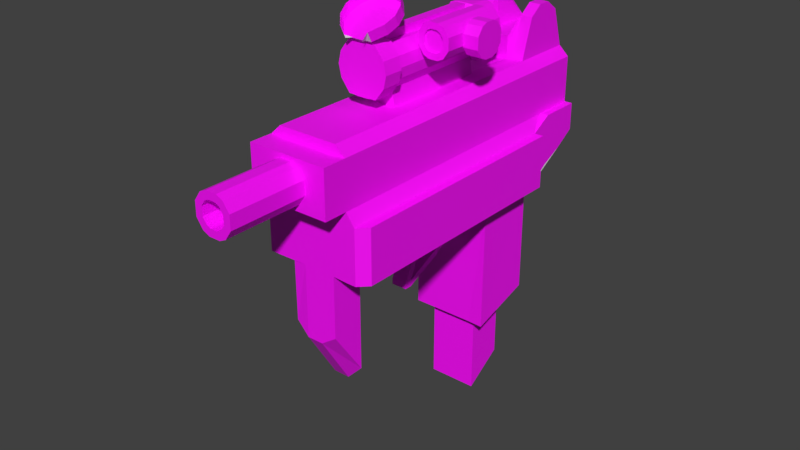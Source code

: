 # Source: UZI_medium.blend  (saved by Blender 2.80.75; exported with 4.5.12 LTS)
import bpy
from mathutils import Matrix  # noqa: F401  (used for matrix-valued properties, if any)

bpy.ops.wm.read_factory_settings(use_empty=True)
scene = bpy.context.scene
scene.name = 'Scene'

# ---- collections
col_collection_1 = bpy.data.collections.new('Collection 1'); scene.collection.children.link(col_collection_1)

# ---- images (referenced by path relative to the original .blend; pixels are not part of the script)
import os
ASSET_DIR = os.environ.get("B2B_ASSET_DIR", "")  # directory of the original .blend (textures are referenced by path, not embedded)
HERE = os.path.dirname(os.path.abspath(__file__))  # packed textures are extracted next to this script under _unpacked/

def load_image(name, relpath, width, height, colorspace="sRGB"):
    """Load a texture the original file referenced (path relative to the .blend, or extracted next to this script)."""
    p = next((c for c in (os.path.join(HERE, relpath), os.path.join(ASSET_DIR, relpath)) if relpath and os.path.exists(c)), "")
    if p:
        img = bpy.data.images.load(p, check_existing=True)
        img.name = name
    else:  # same state as the original file: an image datablock whose file is absent (Cycles renders it pink)
        img = bpy.data.images.new(name, width, height)
        img.source = "FILE"
        img.filepath = "//" + (relpath or name)
    img.colorspace_settings.name = colorspace
    return img
img_revolver_1_textures_png = load_image('Revolver 1 Textures.png', 'Revolver 1 Textures.png', 1024, 1024, 'sRGB')

# ---- materials (node trees are filled in below, after node groups)
mat_material = bpy.data.materials.new('Material')
mat_material.alpha_threshold = 0.0
mat_material.use_transparent_shadow = False
mat_material.roughness = 0.5
mat_material.line_color = (0.0, 0.0, 0.0, 1.0)
mat_uzi_textures = bpy.data.materials.new('UZI Textures')
mat_uzi_textures.use_transparent_shadow = False

# ---- material node trees
mat_uzi_textures.use_nodes = True; mat_uzi_textures.node_tree.nodes.clear()
_N = mat_uzi_textures.node_tree.nodes; _L = mat_uzi_textures.node_tree.links
n0 = _N.new('ShaderNodeOutputMaterial'); n0.name = 'Material Output'; n0.location = (300, 300)
n1 = _N.new('ShaderNodeBsdfPrincipled'); n1.name = 'Principled BSDF'; n1.location = (10, 300)
n1.distribution = 'GGX'
n1.subsurface_method = 'BURLEY'
n1.inputs[3].default_value = 1.45
n1.inputs[27].default_value = (0.0, 0.0, 0.0, 1.0)
n1.inputs[28].default_value = 1.0
n2 = _N.new('ShaderNodeTexImage'); n2.name = 'Image Texture'; n2.location = (-280, 280)
n2.image = img_revolver_1_textures_png
_L.new(n1.outputs[0], n0.inputs[0])
_L.new(n2.outputs[0], n1.inputs[0])
n0.is_active_output = True

# ---- world
world_world = bpy.data.worlds.new('World'); scene.world = world_world
world_world.color = (0.05088, 0.05088, 0.05088)
world_world.use_sun_shadow = False
world_world.sun_shadow_jitter_overblur = 0.0

# ---- meshes
me_cube = bpy.data.meshes.new('Cube')
me_cube.from_pydata([(0.5807, 2.313, 1.24), (0.5807, -2.313, 0.8699), (-0.5807, -2.313, 0.8699), (-0.5807, 2.313, 1.24), (0.436, 2.313, 2.618), (0.436, -2.313, 2.618), (-0.436, -2.313, 2.618), (-0.436, 2.313, 2.618), (0.5807, 1.388, 0.8699), (0.5807, 0.4626, 0.8699), (0.5807, -0.4626, 0.8699), (0.5807, -1.388, 0.8699), (-0.5807, -1.388, 0.8699), (-0.5807, -0.4626, 0.8699), (-0.5807, 0.4626, 0.8699), (-0.5807, 1.388, 0.8699), (0.436, 1.388, 2.618), (-0.436, 1.388, 2.618), (-0.3574, 0.5787, -1.164), (-0.3574, 1.148, -1.164), (0.3574, 1.148, -1.164), (0.3574, 0.5787, -1.164), (0.5807, -1.85, 0.8699), (0.436, -1.85, 2.618), (-0.5807, -1.85, 0.8699), (-0.436, -1.85, 2.618), (0.3484, -2.313, 0.8812), (-0.3197, -2.286, 0.005527), (0.08676, -1.014, 2.609), (-0.08676, -1.014, 2.609), (-0.1265, -1.014, 2.616), (0.08676, 0.5519, 2.609), (0.436, 2.135, 3.18), (-0.436, 2.135, 3.18), (0.436, 1.565, 3.18), (-0.436, 1.565, 3.18), (0.5807, 2.313, 1.815), (0.5807, 2.313, 2.482), (0.5807, -2.313, 1.815), (0.5807, -2.313, 2.482), (-0.5807, -2.313, 1.815), (-0.5807, -2.313, 2.482), (-0.5807, 2.313, 1.815), (-0.5807, 2.313, 2.482), (-0.5807, -1.388, 2.482), (-0.5807, -1.388, 1.815), (-0.5807, -0.4626, 2.482), (-0.5807, -0.4626, 1.815), (-0.5807, 0.4626, 2.482), (-0.5807, 0.4626, 1.815), (-0.5807, 1.388, 2.482), (-0.5807, 1.388, 1.815), (0.5807, 1.388, 2.482), (0.5807, 1.388, 1.815), (0.5807, 0.4626, 2.482), (0.5807, 0.4626, 1.815), (0.5807, -0.4626, 2.482), (0.5807, -0.4626, 1.815), (0.5807, -1.388, 2.482), (0.5807, -1.388, 1.815), (-0.5807, -1.85, 2.482), (-0.5807, -1.85, 1.815), (0.5807, -1.85, 2.482), (0.5807, -1.85, 1.815), (0.5807, -2.658, 1.815), (0.5807, -2.658, 2.482), (-0.5807, -2.658, 1.815), (-0.5807, -2.658, 2.482), (0.2726, -2.658, 2.049), (0.2726, -2.658, 2.249), (-0.2726, -2.658, 2.049), (-0.2726, -2.658, 2.249), (0.2726, -3.781, 2.049), (0.2726, -3.781, 2.249), (-0.2726, -3.781, 2.049), (-0.2726, -3.781, 2.249), (0.5764, 0.4545, -1.078), (0.5807, 1.388, -0.8007), (-0.5807, 1.388, -0.8007), (-0.5807, 0.4626, -1.077), (-0.3574, 0.5787, -2.276), (-0.3574, 1.148, -1.908), (0.3574, 1.148, -1.908), (0.3574, 0.5787, -2.276), (-0.2616, 1.388, 2.618), (-0.1794, 1.388, 2.603), (0.1794, 1.388, 2.603), (0.2616, 1.388, 2.618), (0.3484, 1.388, 0.8699), (-0.3484, 1.388, 0.8699), (0.3484, 0.4626, 0.8699), (0.1161, 0.4626, 0.8699), (-0.1161, 0.4626, 0.8699), (-0.3484, 0.4626, 0.8699), (0.3484, -0.4626, 0.8699), (0.1161, -0.4626, 0.8699), (-0.1161, -0.4626, 0.8699), (-0.3484, -0.4626, 0.8699), (0.3484, -1.388, 0.8699), (0.1161, -1.388, 0.8699), (-0.1161, -1.388, 0.8699), (-0.3484, -1.388, 0.8699), (0.2145, 1.148, -1.164), (0.07149, 1.148, -1.164), (-0.07149, 1.148, -1.164), (-0.2145, 1.148, -1.164), (0.3484, -1.85, 0.8699), (0.1161, -1.85, 0.8699), (-0.1161, -1.85, 0.8699), (-0.3484, -1.85, 0.8699), (0.3484, -2.313, 0.001143), (0.1161, -2.313, -0.1613), (-0.1161, -2.313, -0.1613), (-0.3114, -2.302, 0.8749), (0.3484, -1.85, -0.673), (0.1161, -1.85, -0.9115), (-0.1161, -1.85, -0.9115), (-0.3484, -1.85, -0.673), (-0.08676, 0.5519, 2.609), (-0.1265, 0.5519, 2.616), (0.1265, -1.014, 2.616), (0.2109, -1.014, 2.616), (0.2109, 0.5519, 2.616), (0.1265, 0.5519, 2.616), (-0.2109, 0.5519, 2.616), (-0.2109, -1.014, 2.616), (0.2616, 2.135, 3.18), (0.1794, 2.313, 2.914), (-0.1794, 2.313, 2.914), (-0.2616, 2.135, 3.18), (-0.2616, 1.565, 3.18), (-0.1794, 1.388, 2.914), (0.1794, 1.388, 2.914), (0.2616, 1.565, 3.18), (0.3484, 2.313, 2.482), (-0.3484, 2.313, 2.482), (0.3484, 2.313, 1.815), (-0.3484, 2.313, 1.815), (0.1161, -2.658, 2.482), (-0.1161, -2.658, 2.482), (0.1798, -2.658, 1.915), (0.08128, -2.658, 1.869), (-0.08128, -2.658, 1.869), (-0.1798, -2.658, 1.915), (0.1798, -2.658, 2.382), (0.08128, -2.658, 2.428), (-0.08128, -2.658, 2.428), (-0.1798, -2.658, 2.382), (0.1798, -3.781, 1.915), (0.08128, -3.781, 1.869), (-0.08128, -3.781, 1.869), (-0.1798, -3.781, 1.915), (0.1798, -3.781, 2.382), (0.08128, -3.781, 2.428), (-0.08128, -3.781, 2.428), (-0.1798, -3.781, 2.382), (-0.2145, 0.5787, -1.164), (-0.07149, 0.5787, -1.164), (0.07149, 0.5787, -1.164), (0.2145, 0.5787, -1.164), (-0.3484, 0.4626, -1.077), (-0.1161, 0.4626, -1.077), (0.1161, 0.4626, -1.077), (0.3484, 0.4626, -1.077), (0.3484, 1.388, -0.8568), (0.1161, 1.388, -0.8568), (-0.1161, 1.388, -0.8568), (-0.3484, 1.388, -0.8568), (0.6995, 2.313, 1.42), (0.6995, -2.313, 0.8699), (-0.6995, -2.313, 0.8699), (-0.6995, 2.313, 1.42), (0.6995, 1.388, 0.8699), (0.6995, 0.4626, 0.8699), (0.6995, -0.4626, 0.8699), (0.6995, -1.388, 0.8699), (-0.6995, -1.388, 0.8699), (-0.6995, -0.4626, 0.8699), (-0.6995, 0.4626, 0.8699), (-0.6995, 1.388, 0.8699), (0.6995, -1.85, 0.8699), (-0.6995, -1.85, 0.8699), (0.6995, 2.313, 1.815), (0.6995, -2.313, 1.641), (-0.6995, -2.313, 1.641), (-0.6995, 2.313, 1.815), (-0.6995, -1.388, 1.641), (-0.6995, -0.4626, 1.641), (-0.6995, 0.4626, 1.641), (-0.6995, 1.388, 1.641), (0.6995, 1.388, 1.641), (0.6995, 0.4626, 1.641), (0.6995, -0.4626, 1.641), (0.6995, -1.388, 1.641), (-0.6995, -1.85, 1.641), (0.6995, -1.85, 1.641), (-0.5807, 1.696, 0.9933), (-0.5807, 2.004, 1.117), (-0.436, 1.696, 2.618), (-0.436, 2.004, 2.618), (0.5807, 2.004, 1.117), (0.5807, 1.696, 0.9933), (0.436, 2.004, 2.618), (0.436, 1.696, 2.618), (-0.436, 1.755, 3.319), (-0.436, 1.945, 3.319), (0.436, 1.945, 3.319), (0.436, 1.755, 3.319), (0.5807, 2.004, 1.815), (0.5807, 1.696, 1.815), (0.5807, 2.004, 2.482), (0.5807, 1.696, 2.482), (-0.5807, 1.696, 1.815), (-0.5807, 2.004, 1.815), (-0.5807, 1.696, 2.482), (-0.5807, 2.004, 2.482), (0.2616, 1.945, 3.319), (0.2616, 1.755, 3.319), (0.1794, 2.004, 2.914), (0.1794, 1.696, 2.914), (-0.1794, 2.004, 2.914), (-0.1794, 1.696, 2.914), (-0.2616, 1.945, 3.319), (-0.2616, 1.755, 3.319), (-0.6995, 1.696, 1.077), (-0.6995, 2.004, 1.225), (0.6995, 2.004, 1.225), (0.6995, 1.696, 1.077), (0.6995, 2.004, 1.815), (0.6995, 1.696, 1.815), (-0.6995, 1.696, 1.815), (-0.6995, 2.004, 1.815), (0.1347, 0.4766, 0.5965), (-0.09753, 0.4766, 0.5965), (0.1302, -0.5829, -0.01177), (-0.1021, -0.5829, -0.01177), (-0.1226, 0.008947, 0.2367), (0.1096, 0.008947, 0.2367), (0.1161, 0.4626, 0.8699), (-0.1161, 0.4626, 0.8699), (0.1161, -0.4626, 0.8699), (-0.1161, -0.4626, 0.8699), (0.03743, 0.1423, 0.821), (-0.04297, 0.1423, 0.821), (0.02728, -0.06657, 0.7419), (-0.05311, -0.06657, 0.7419), (0.0445, 0.05453, 0.4082), (-0.06523, 0.05476, 0.4029), (0.02497, -0.08613, 0.3102), (-0.05542, -0.08613, 0.3102), (-0.04297, 0.1423, 0.6361), (-0.06544, 0.002602, 0.5708), (0.01495, 0.002602, 0.5708), (0.03743, 0.1423, 0.6361), (0.1301, -0.4409, 0.2948), (-0.1022, -0.4409, 0.2948), (0.1284, -0.541, 0.6981), (-0.1038, -0.541, 0.6981), (0.1161, -2.313, 0.8812), (-0.1161, -2.313, 0.8812), (0.436, -2.313, 2.618), (-0.436, -2.313, 2.618), (0.1161, -0.5716, 0.8699), (-0.1161, -0.5716, 0.8699), (0.1302, -0.692, -0.01177), (-0.1021, -0.692, -0.01177), (0.1301, -0.55, 0.2948), (-0.1022, -0.55, 0.2948), (0.1284, -0.6501, 0.6981), (-0.1038, -0.6501, 0.6981), (0.1347, 0.4766, 0.5038), (-0.09753, 0.4766, 0.5038), (0.1302, -0.5829, -0.1045), (-0.1021, -0.5829, -0.1045), (-0.1226, 0.008947, 0.144), (0.1096, 0.008947, 0.144), (0.1302, -0.6949, -0.01177), (-0.1021, -0.6949, -0.01177), (0.1302, -0.6949, -0.1045), (-0.1021, -0.6949, -0.1045), (0.8338, -1.85, 0.8699), (0.8338, -2.177, 0.8699), (0.8338, 1.388, 0.8699), (0.8338, 0.4626, 0.8699), (0.8338, -0.4626, 0.8699), (0.8338, -1.388, 0.8699), (-0.8338, -1.85, 0.8699), (-0.8338, -1.388, 0.8699), (-0.8338, -0.4626, 0.8699), (-0.8338, 0.4626, 0.8699), (-0.8338, 1.388, 0.8699), (-0.8338, 1.388, 1.641), (0.8338, 1.388, 1.641), (-0.8338, -2.177, 0.8699), (0.8338, -2.177, 1.641), (-0.8338, -2.177, 1.641), (0.8338, -1.388, 1.641), (0.8338, -1.85, 1.641), (-0.8338, -1.85, 1.641), (0.8338, -0.4626, 1.641), (0.8338, 0.4626, 1.641), (-0.8338, 0.4626, 1.641), (-0.8338, -0.4626, 1.641), (-0.8338, -1.388, 1.641), (0.07185, -1.014, 2.84), (0.1048, -1.014, 2.847), (-0.07185, 0.5519, 2.84), (0.07185, 0.5519, 2.84), (-0.1747, 0.5519, 2.847), (-0.1048, 0.5519, 2.847), (0.1747, 0.5519, 2.847), (0.1747, -1.014, 2.847), (-0.1747, -1.014, 2.847), (-0.1048, -1.014, 2.847), (-0.07185, -1.014, 2.84), (0.1048, 0.5519, 2.847), (0.07185, -1.014, 3.415), (0.1048, -1.014, 3.422), (-0.07185, 0.5519, 3.415), (0.07185, 0.5519, 3.415), (-0.1747, 0.5519, 3.422), (-0.1048, 0.5519, 3.422), (0.1747, 0.5519, 3.422), (0.1747, -1.014, 3.422), (-0.1747, -1.014, 3.422), (-0.1048, -1.014, 3.422), (-0.07185, -1.014, 3.415), (0.1048, 0.5519, 3.422), (0.3162, -1.014, 3.135), (0.3162, 0.5519, 3.135), (-0.3162, -1.014, 3.135), (-0.3162, 0.5519, 3.135), (0.2834, -1.014, 3.279), (0.2834, 0.5519, 3.279), (0.2834, 0.5519, 2.991), (0.2834, -1.014, 2.991), (-0.2834, -1.014, 3.279), (-0.2834, 0.5519, 3.279), (-0.2834, -1.014, 2.991), (-0.2834, 0.5519, 2.991), (-8.641e-10, 0.5519, 3.415), (-8.641e-10, 0.5519, 3.526), (0.07185, 0.5519, 3.526), (-0.07185, -1.014, 3.526), (0.07185, -1.014, 3.526), (-0.07185, 0.5519, 3.526), (0.07185, -1.014, 2.84), (0.1048, -1.014, 2.847), (-0.1747, -1.014, 2.847), (-0.1048, -1.014, 2.847), (-0.07185, -1.014, 2.84), (0.1747, -1.014, 2.847), (0.07185, -1.014, 3.415), (0.1048, -1.014, 3.422), (-0.1747, -1.014, 3.422), (-0.1048, -1.014, 3.422), (-0.07185, -1.014, 3.415), (0.1747, -1.014, 3.422), (-0.2834, -1.014, 2.991), (-0.2834, -1.014, 3.279), (-0.3162, -1.014, 3.135), (0.2834, -1.014, 3.279), (0.3162, -1.014, 3.135), (0.2834, -1.014, 2.991), (0.08442, -1.074, 2.789), (0.1231, -1.074, 2.797), (-0.2052, -1.074, 2.797), (-0.1231, -1.074, 2.797), (-0.08442, -1.074, 2.789), (0.2052, -1.074, 2.797), (0.08442, -1.074, 3.465), (0.1231, -1.074, 3.473), (-0.2052, -1.074, 3.473), (-0.1231, -1.074, 3.473), (-0.08442, -1.074, 3.465), (0.2052, -1.074, 3.473), (-0.333, -1.074, 2.966), (-0.333, -1.074, 3.304), (-0.3715, -1.074, 3.135), (0.333, -1.074, 3.304), (0.3715, -1.074, 3.135), (0.333, -1.074, 2.966), (0.08442, -1.074, 2.789), (0.1231, -1.074, 2.797), (-0.2052, -1.074, 2.797), (-0.1231, -1.074, 2.797), (-0.08442, -1.074, 2.789), (0.2052, -1.074, 2.797), (0.08442, -1.074, 3.492), (0.1231, -1.074, 3.473), (-0.2052, -1.074, 3.473), (-0.1231, -1.074, 3.473), (-0.08442, -1.074, 3.492), (0.2052, -1.074, 3.473), (-0.333, -1.074, 2.966), (-0.333, -1.074, 3.304), (-0.3715, -1.074, 3.135), (0.333, -1.074, 3.304), (0.3715, -1.074, 3.135), (0.333, -1.074, 2.966), (0.08442, -1.356, 2.789), (0.1231, -1.356, 2.797), (-0.2052, -1.356, 2.797), (-0.1231, -1.356, 2.797), (-0.08442, -1.356, 2.789), (0.2052, -1.356, 2.797), (0.08442, -1.356, 3.492), (0.1231, -1.356, 3.473), (-0.2052, -1.356, 3.473), (-0.1231, -1.356, 3.473), (-0.08442, -1.356, 3.492), (0.2052, -1.356, 3.473), (-0.333, -1.356, 2.966), (-0.333, -1.356, 3.304), (-0.3715, -1.356, 3.135), (0.333, -1.356, 3.304), (0.3715, -1.356, 3.135), (0.333, -1.356, 2.966), (-0.08836, 0.6252, 2.769), (0.08836, 0.6252, 2.769), (-0.2148, 0.6252, 2.778), (-0.1289, 0.6252, 2.778), (0.1289, 0.6252, 2.778), (0.2148, 0.6252, 2.778), (4.88e-09, 0.6252, 3.512), (0.08836, 0.6252, 3.512), (-0.2148, 0.6252, 3.485), (-0.1289, 0.6252, 3.51), (0.1289, 0.6252, 3.51), (0.2148, 0.6252, 3.485), (-0.08836, 0.6252, 3.512), (0.3888, 0.6252, 3.132), (0.3486, 0.6252, 3.309), (0.3486, 0.6252, 2.955), (-0.3486, 0.6252, 2.955), (-0.3888, 0.6252, 3.132), (-0.3486, 0.6252, 3.309), (-0.08836, 0.9281, 2.769), (0.08836, 0.9281, 2.769), (-0.2148, 0.9281, 2.778), (-0.1289, 0.9281, 2.778), (0.1289, 0.9281, 2.778), (0.2148, 0.9281, 2.778), (4.88e-09, 0.9281, 3.512), (0.08836, 0.9281, 3.512), (-0.2148, 0.9281, 3.485), (-0.1289, 0.9281, 3.51), (0.1289, 0.9281, 3.51), (0.2148, 0.9281, 3.485), (-0.08836, 0.9281, 3.512), (0.3888, 0.9281, 3.132), (0.3486, 0.9281, 3.309), (0.3486, 0.9281, 2.955), (-0.3486, 0.9281, 2.955), (-0.3888, 0.9281, 3.132), (-0.3486, 0.9281, 3.309), (0.1703, -3.781, 2.086), (0.1703, -3.781, 2.211), (-0.1703, -3.781, 2.086), (-0.1703, -3.781, 2.211), (-0.1124, -3.781, 2.003), (-0.1124, -3.781, 2.294), (0.1124, -3.781, 2.003), (0.05078, -3.781, 1.974), (-0.05078, -3.781, 1.974), (0.1124, -3.781, 2.294), (0.05078, -3.781, 2.323), (-0.05078, -3.781, 2.323), (0.1703, -3.781, 2.086), (0.1703, -3.781, 2.211), (-0.1703, -3.781, 2.086), (-0.1703, -3.781, 2.211), (-0.1124, -3.781, 2.003), (-0.1124, -3.781, 2.294), (0.1124, -3.781, 2.003), (0.05078, -3.781, 1.974), (-0.05078, -3.781, 1.974), (0.1124, -3.781, 2.294), (0.05078, -3.781, 2.323), (-0.05078, -3.781, 2.323), (0.1703, -3.429, 2.086), (0.1703, -3.429, 2.211), (-0.1703, -3.429, 2.086), (-0.1703, -3.429, 2.211), (-0.1124, -3.429, 2.003), (-0.1124, -3.429, 2.294), (0.1124, -3.429, 2.003), (0.05078, -3.429, 1.974), (-0.05078, -3.429, 1.974), (0.1124, -3.429, 2.294), (0.05078, -3.429, 2.323), (-0.05078, -3.429, 2.323), (0.2726, -2.831, 2.049), (-0.2726, -2.831, 2.049), (0.2726, -2.831, 2.249), (-0.2726, -2.831, 2.249), (0.1798, -2.831, 2.382), (0.08128, -2.831, 2.428), (-0.08128, -2.831, 2.428), (-0.1798, -2.831, 2.382), (-0.1798, -2.831, 1.915), (-0.08128, -2.831, 1.869), (0.08128, -2.831, 1.869), (0.1798, -2.831, 1.915), (-0.08145, -1.373, 3.526), (-0.1201, -1.501, 3.534), (0.1994, -1.477, 3.654), (0.1259, -1.491, 3.534), (0.08727, -1.367, 3.526), (-0.2107, -1.488, 3.663), (-0.09847, -0.8756, 3.995), (-0.1369, -0.8932, 3.986), (0.1912, -0.8846, 3.979), (0.1092, -0.8868, 3.981), (0.07027, -0.8712, 3.991), (-0.219, -0.8953, 3.988), (0.3251, -1.326, 3.733), (0.321, -1.029, 3.895), (0.3615, -1.177, 3.813), (-0.3446, -1.047, 3.91), (-0.381, -1.196, 3.829), (-0.3405, -1.343, 3.747), (-0.09471, -1.42, 3.524), (-0.1335, -1.413, 3.529), (0.1946, -1.405, 3.522), (0.1126, -1.407, 3.524), (0.07403, -1.415, 3.521), (-0.2155, -1.415, 3.531), (-0.1033, -0.8032, 3.863), (-0.1417, -0.8208, 3.854), (0.1864, -0.8123, 3.847), (0.1044, -0.8144, 3.849), (0.06546, -0.7988, 3.859), (-0.2238, -0.823, 3.856), (0.3203, -1.253, 3.601), (0.3162, -0.9571, 3.763), (0.3567, -1.104, 3.681), (-0.3494, -0.9744, 3.778), (-0.3859, -1.124, 3.697), (-0.3453, -1.271, 3.615), (0.08727, -1.367, 3.495), (-0.08145, -1.373, 3.495), (0.08145, -1.342, 3.495), (-0.08727, -1.349, 3.495), (0.7337, 0.2824, 3.329), (0.7337, 0.2824, 3.495), (0.2804, 0.2824, 3.329), (0.2804, 0.2824, 3.495), (0.7337, -0.6511, 3.329), (0.7337, -0.6511, 3.495), (0.2804, -0.6511, 3.329), (0.2804, -0.6511, 3.495), (0.6566, 0.2824, 3.218), (0.5746, 0.2824, 3.18), (0.4395, 0.2824, 3.18), (0.3575, 0.2824, 3.218), (0.6566, 0.2824, 3.606), (0.5746, 0.2824, 3.644), (0.4395, 0.2824, 3.644), (0.3575, 0.2824, 3.606), (0.6566, -0.6511, 3.218), (0.5746, -0.6511, 3.18), (0.4395, -0.6511, 3.18), (0.3575, -0.6511, 3.218), (0.6566, -0.6511, 3.606), (0.5746, -0.6511, 3.644), (0.4395, -0.6511, 3.644), (0.3575, -0.6511, 3.606), (0.6487, -0.6511, 3.36), (0.6487, -0.6511, 3.464), (0.3654, -0.6511, 3.36), (0.3654, -0.6511, 3.464), (0.4136, -0.6511, 3.291), (0.4136, -0.6511, 3.533), (0.6005, -0.6511, 3.291), (0.5493, -0.6511, 3.267), (0.4648, -0.6511, 3.267), (0.6005, -0.6511, 3.533), (0.5493, -0.6511, 3.557), (0.4648, -0.6511, 3.557), (0.6487, -0.6511, 3.36), (0.6487, -0.6511, 3.464), (0.3654, -0.6511, 3.36), (0.3654, -0.6511, 3.464), (0.4136, -0.6511, 3.291), (0.4136, -0.6511, 3.533), (0.6005, -0.6511, 3.291), (0.5493, -0.6511, 3.267), (0.4648, -0.6511, 3.267), (0.6005, -0.6511, 3.533), (0.5493, -0.6511, 3.557), (0.4648, -0.6511, 3.557), (0.6487, -0.6212, 3.36), (0.6487, -0.6212, 3.464), (0.3654, -0.6212, 3.36), (0.3654, -0.6212, 3.464), (0.4136, -0.6212, 3.291), (0.4136, -0.6212, 3.533), (0.6005, -0.6212, 3.291), (0.5493, -0.6212, 3.267), (0.4648, -0.6212, 3.267), (0.6005, -0.6212, 3.533), (0.5493, -0.6212, 3.557), (0.4648, -0.6212, 3.557), (0.7337, 0.1385, 3.329), (0.2804, 0.1385, 3.329), (0.7337, 0.1385, 3.495), (0.2804, 0.1385, 3.495), (0.6566, 0.1385, 3.606), (0.5746, 0.1385, 3.644), (0.4395, 0.1385, 3.644), (0.3575, 0.1385, 3.606), (0.3575, 0.1385, 3.218), (0.4395, 0.1385, 3.18), (0.5746, 0.1385, 3.18), (0.6566, 0.1385, 3.218), (0.9608, 0.08626, 3.314), (0.9608, 0.08626, 3.48), (0.9571, -0.3671, 3.314), (0.9571, -0.3671, 3.48), (0.9602, 0.009126, 3.203), (0.9595, -0.07282, 3.165), (0.9584, -0.208, 3.165), (0.9577, -0.2899, 3.203), (0.9602, 0.009126, 3.591), (0.9595, -0.07282, 3.629), (0.9584, -0.208, 3.629), (0.9577, -0.2899, 3.591), (0.7398, 0.08626, 3.314), (0.7398, 0.08626, 3.48), (0.7361, -0.3671, 3.314), (0.7361, -0.3671, 3.48), (0.7367, -0.2899, 3.203), (0.7367, -0.2899, 3.591), (0.7392, 0.009126, 3.203), (0.7385, -0.07282, 3.165), (0.7374, -0.208, 3.165), (0.7392, 0.009126, 3.591), (0.7385, -0.07282, 3.629), (0.7374, -0.208, 3.629), (0.7391, 0.001217, 3.345), (0.7391, 0.001217, 3.449), (0.7368, -0.282, 3.345), (0.7368, -0.282, 3.449), (0.7372, -0.2338, 3.276), (0.7372, -0.2338, 3.518), (0.7387, -0.04698, 3.276), (0.7383, -0.09817, 3.252), (0.7376, -0.1826, 3.252), (0.7387, -0.04698, 3.518), (0.7383, -0.09817, 3.542), (0.7376, -0.1826, 3.542)], [(321, 325), (317, 327)], [(84, 17, 124, 119), (79, 78, 19, 18), (18, 19, 81, 80), (164, 77, 20, 102), (160, 79, 18, 156), (111, 110, 26, 258), (87, 16, 34, 133), (59, 58, 62, 63), (0, 36, 182, 168), (40, 41, 60, 61), (92, 91, 232, 233), (36, 37, 210, 211, 209, 208), (209, 211, 52, 53), (109, 24, 181, 176, 12, 101, 100, 99, 98, 11, 175, 180, 22, 106, 107, 108), (24, 2, 170, 181), (1, 22, 180, 169), (61, 60, 44, 45), (9, 8, 172, 173), (229, 190, 172, 227, 226, 168, 182, 228), (63, 62, 39, 38), (41, 40, 66, 67), (38, 39, 65, 64), (503, 492, 72, 148), (492, 494, 73, 72), (499, 495, 75, 155), (495, 493, 74, 75), (14, 15, 78, 79), (88, 8, 77, 164), (20, 21, 83, 82), (102, 20, 82, 81, 19, 105, 104, 103), (101, 12, 176, 177, 13, 97, 96, 95, 94, 10, 174, 175, 11, 98, 99, 100), (15, 89, 167, 78), (7, 33, 129, 128, 127, 126, 32, 4), (156, 18, 80, 83, 21, 159, 158, 157), (494, 496, 152, 73), (496, 497, 153, 152), (497, 498, 154, 153), (498, 499, 155, 154), (493, 500, 151, 74), (500, 501, 150, 151), (501, 502, 149, 150), (502, 503, 148, 149), (138, 139, 146, 145), (135, 43, 7, 4, 37, 134), (17, 84, 130, 35), (84, 85, 131, 130), (85, 86, 132, 131), (86, 87, 133, 132), (217, 219, 132, 133), (219, 221, 131, 132), (221, 223, 130, 131), (86, 85, 118, 31), (87, 86, 31, 123), (85, 84, 119, 118), (16, 87, 123, 122), (17, 25, 23, 16, 122, 121, 120, 28, 29, 30, 125, 124), (27, 117, 116, 112), (109, 108, 116, 117), (108, 107, 115, 116), (107, 106, 114, 115), (76, 163, 159, 21), (163, 162, 158, 159), (162, 161, 157, 158), (161, 160, 156, 157), (78, 167, 105, 19), (167, 166, 104, 105), (166, 165, 103, 104), (165, 164, 102, 103), (41, 67, 139, 138, 65, 39), (188, 189, 291, 301), (48, 50, 51, 49, 47, 45, 44, 46), (179, 189, 230, 231, 185, 171, 225, 224), (15, 14, 178, 179), (40, 61, 45, 47, 49, 51, 189, 188, 187, 186, 194, 184), (42, 3, 171, 185), (38, 64, 66, 40), (89, 88, 164, 165, 166, 167), (200, 0, 168, 226, 227, 172, 8, 201), (89, 15, 196, 197, 3, 0, 200, 201, 8, 88), (196, 15, 179, 224, 225, 171, 3, 197), (128, 129, 222, 220), (220, 222, 223, 221), (127, 128, 220, 218), (218, 220, 221, 219), (126, 127, 218, 216), (216, 218, 219, 217), (51, 50, 214, 212), (213, 42, 185, 231, 230, 189, 51, 212), (207, 206, 216, 217), (202, 4, 32, 206, 207, 34, 16, 203), (215, 43, 42, 213, 212, 214), (93, 14, 79, 160, 161, 162, 163, 76, 9, 90, 91, 92), (3, 42, 137, 136, 36, 0), (198, 17, 35, 204, 205, 33, 7, 199), (27, 112, 259, 113), (149, 148, 462, 463), (67, 66, 64, 65, 138, 145, 144, 69, 68, 140, 141, 142, 143, 70, 71, 147, 146, 139), (56, 58, 59, 57, 55, 53, 52, 54), (83, 80, 81, 82), (236, 233, 271, 274), (14, 93, 97, 13), (91, 90, 94, 95), (235, 234, 264, 265), (93, 92, 96, 97), (178, 14, 13, 177), (90, 9, 10, 94), (9, 173, 174, 10), (235, 236, 274, 273), (95, 96, 241, 240), (238, 240, 244, 242), (91, 95, 240, 238), (92, 91, 238, 239), (96, 92, 239, 241), (251, 250, 247, 249), (239, 238, 242, 243), (241, 239, 243, 245), (240, 241, 245, 244), (246, 248, 249, 247), (252, 251, 249, 248), (253, 252, 248, 246), (250, 253, 246, 247), (243, 242, 253, 250), (242, 244, 252, 253), (244, 245, 251, 252), (245, 243, 250, 251), (254, 256, 268, 266), (96, 257, 269, 263), (112, 116, 115, 111), (112, 111, 258, 259), (111, 115, 114, 110), (259, 258, 26, 106, 107, 108, 109, 113), (22, 1, 26, 106), (24, 109, 113, 2), (109, 117, 27, 113), (106, 26, 110, 114), (126, 216, 206, 32), (34, 207, 217, 133), (204, 223, 222, 205), (129, 33, 205, 222), (130, 223, 204, 35), (261, 41, 39, 260), (43, 215, 214, 50, 48, 46, 44, 60, 41, 261, 25, 17, 198, 199, 7), (4, 202, 203, 16, 23, 260, 39, 62, 58, 56, 54, 211, 210, 37), (209, 53, 190, 229, 228, 182, 36, 208), (63, 38, 183, 195, 193, 192, 191, 190, 53, 55, 57, 59), (1, 169, 183, 38, 40, 184, 170, 2, 113, 259, 258, 26), (137, 42, 43, 135, 134, 37, 36, 136), (179, 178, 289, 290), (266, 267, 265, 264), (268, 269, 267, 266), (262, 263, 269, 268), (234, 254, 266, 264), (256, 95, 262, 268), (257, 255, 267, 269), (95, 96, 263, 262), (255, 235, 265, 267), (274, 275, 272, 273), (271, 270, 275, 274), (272, 234, 276, 278), (233, 232, 270, 271), (237, 234, 272, 275), (232, 237, 275, 270), (276, 277, 279, 278), (234, 235, 277, 276), (235, 273, 279, 277), (273, 272, 278, 279), (297, 294, 281, 280, 285, 284, 283, 282, 292, 300, 299, 296), (301, 291, 290, 289, 288, 287, 286, 293, 295, 298, 303, 302), (189, 179, 290, 291), (187, 188, 301, 302), (173, 172, 282, 283), (193, 195, 297, 296), (172, 190, 292, 282), (186, 187, 302, 303), (174, 173, 283, 284), (184, 194, 298, 295), (180, 175, 285, 280), (194, 186, 303, 298), (175, 174, 284, 285), (192, 193, 296, 299), (181, 170, 293, 286), (176, 181, 286, 287), (191, 192, 299, 300), (195, 183, 294, 297), (177, 176, 287, 288), (190, 191, 300, 292), (169, 180, 280, 281), (183, 169, 281, 294), (178, 177, 288, 289), (170, 184, 295, 293), (21, 20, 77, 76), (8, 9, 76, 77), (317, 323, 322, 327, 319, 316), (119, 124, 308, 309), (122, 123, 315, 310), (121, 122, 310, 311), (118, 119, 309, 306), (31, 118, 306, 307), (124, 125, 312, 308), (123, 31, 307, 315), (326, 316, 344, 343), (311, 310, 334, 335), (331, 330, 336, 337), (339, 331, 435, 434), (321, 320, 324, 325, 326, 318), (335, 334, 329, 328), (339, 338, 330, 331), (337, 336, 324, 320), (332, 333, 322, 323), (308, 312, 338, 339), (328, 329, 333, 332), (314, 304, 346, 350), (342, 341, 345, 343, 344), (316, 319, 342, 344), (319, 340, 341, 342), (340, 318, 345, 341), (318, 326, 343, 345), (355, 354, 372, 373), (311, 335, 363, 351), (325, 324, 354, 355), (316, 326, 356, 352), (328, 332, 361, 362), (304, 305, 347, 346), (338, 312, 348, 358), (324, 336, 359, 354), (305, 311, 351, 347), (336, 330, 360, 359), (335, 328, 362, 363), (317, 316, 352, 353), (323, 317, 353, 357), (313, 314, 350, 349), (330, 338, 358, 360), (332, 323, 357, 361), (312, 313, 349, 348), (326, 325, 355, 356), (370, 374, 392, 388), (363, 362, 380, 381), (352, 356, 374, 370), (346, 347, 365, 364), (351, 363, 381, 369), (357, 353, 371, 375), (348, 349, 367, 366), (354, 359, 377, 372), (356, 355, 373, 374), (350, 346, 364, 368), (360, 358, 376, 378), (358, 348, 366, 376), (347, 351, 369, 365), (359, 360, 378, 377), (349, 350, 368, 367), (361, 357, 375, 379), (353, 352, 370, 371), (362, 361, 379, 380), (393, 389, 407, 411), (364, 365, 383, 382), (369, 381, 399, 387), (375, 371, 389, 393), (366, 367, 385, 384), (372, 377, 395, 390), (374, 373, 391, 392), (368, 364, 382, 386), (378, 376, 394, 396), (376, 366, 384, 394), (365, 369, 387, 383), (377, 378, 396, 395), (367, 368, 386, 385), (379, 375, 393, 397), (371, 370, 388, 389), (380, 379, 397, 398), (373, 372, 390, 391), (381, 380, 398, 399), (402, 403, 404, 400, 401, 405, 417, 416, 415, 411, 407, 406, 410, 409, 408, 413, 414, 412), (384, 385, 403, 402), (390, 395, 413, 408), (392, 391, 409, 410), (386, 382, 400, 404), (396, 394, 412, 414), (394, 384, 402, 412), (383, 387, 405, 401), (395, 396, 414, 413), (385, 386, 404, 403), (397, 393, 411, 415), (389, 388, 406, 407), (398, 397, 415, 416), (391, 390, 408, 409), (399, 398, 416, 417), (388, 392, 410, 406), (382, 383, 401, 400), (387, 399, 417, 405), (432, 431, 450, 451), (319, 327, 428, 425), (318, 340, 424, 430), (333, 329, 431, 432), (310, 315, 422, 423), (337, 320, 426, 436), (307, 306, 418, 419), (331, 337, 436, 435), (327, 322, 429, 428), (306, 309, 421, 418), (309, 308, 420, 421), (322, 333, 432, 429), (340, 319, 425, 424), (329, 334, 433, 431), (321, 318, 430, 427), (315, 307, 419, 422), (320, 321, 427, 426), (308, 339, 434, 420), (334, 310, 423, 433), (441, 438, 437, 440, 439, 453, 454, 455, 445, 446, 449, 443, 444, 447, 448, 451, 450, 452, 442), (418, 421, 440, 437), (430, 424, 443, 449), (431, 433, 452, 450), (422, 419, 438, 441), (434, 435, 454, 453), (424, 425, 444, 443), (436, 426, 445, 455), (426, 427, 446, 445), (429, 432, 451, 448), (428, 429, 448, 447), (419, 418, 437, 438), (433, 423, 442, 452), (427, 430, 449, 446), (421, 420, 439, 440), (435, 436, 455, 454), (425, 428, 447, 444), (423, 422, 441, 442), (420, 434, 453, 439), (23, 25, 6, 5), (458, 460, 472, 470), (75, 74, 458, 459), (152, 153, 466, 465), (150, 149, 463, 464), (74, 151, 460, 458), (153, 154, 467, 466), (151, 150, 464, 460), (155, 75, 459, 461), (148, 72, 456, 462), (154, 155, 461, 467), (72, 73, 457, 456), (73, 152, 465, 457), (475, 474, 486, 487), (465, 466, 478, 477), (464, 463, 475, 476), (461, 459, 471, 473), (466, 467, 479, 478), (456, 457, 469, 468), (460, 464, 476, 472), (462, 456, 468, 474), (467, 461, 473, 479), (459, 458, 470, 471), (457, 465, 477, 469), (463, 462, 474, 475), (485, 483, 482, 484, 488, 487, 486, 480, 481, 489, 490, 491), (470, 472, 484, 482), (477, 478, 490, 489), (476, 475, 487, 488), (473, 471, 483, 485), (478, 479, 491, 490), (468, 469, 481, 480), (472, 476, 488, 484), (474, 468, 480, 486), (479, 473, 485, 491), (471, 470, 482, 483), (469, 477, 489, 481), (141, 140, 503, 502), (142, 141, 502, 501), (143, 142, 501, 500), (70, 143, 500, 493), (146, 147, 499, 498), (145, 146, 498, 497), (144, 145, 497, 496), (69, 144, 496, 494), (71, 70, 493, 495), (147, 71, 495, 499), (68, 69, 494, 492), (140, 68, 492, 503), (29, 28, 120, 121, 311, 305, 304, 314, 313, 312, 125, 30), (515, 511, 529, 533), (524, 525, 526, 522, 523, 527, 539, 538, 537, 533, 529, 528, 532, 531, 530, 535, 536, 534), (506, 507, 525, 524), (512, 517, 535, 530), (514, 513, 531, 532), (508, 504, 541, 540), (518, 516, 534, 536), (516, 506, 524, 534), (505, 509, 527, 523), (517, 518, 536, 535), (507, 508, 526, 525), (519, 515, 533, 537), (511, 510, 528, 529), (520, 519, 537, 538), (513, 512, 530, 531), (521, 520, 538, 539), (510, 514, 532, 528), (504, 505, 523, 522), (509, 521, 539, 527), (540, 541, 543, 542), (504, 522, 543, 541), (522, 526, 542, 543), (526, 508, 540, 542), (615, 604, 548, 560), (604, 606, 549, 548), (611, 607, 551, 567), (607, 605, 550, 551), (606, 608, 564, 549), (608, 609, 565, 564), (609, 610, 566, 565), (610, 611, 567, 566), (605, 612, 563, 550), (612, 613, 562, 563), (613, 614, 561, 562), (614, 615, 560, 561), (561, 560, 574, 575), (570, 572, 584, 582), (551, 550, 570, 571), (564, 565, 578, 577), (562, 561, 575, 576), (550, 563, 572, 570), (565, 566, 579, 578), (563, 562, 576, 572), (567, 551, 571, 573), (560, 548, 568, 574), (566, 567, 573, 579), (548, 549, 569, 568), (549, 564, 577, 569), (587, 586, 598, 599), (577, 578, 590, 589), (576, 575, 587, 588), (573, 571, 583, 585), (578, 579, 591, 590), (568, 569, 581, 580), (572, 576, 588, 584), (574, 568, 580, 586), (579, 573, 585, 591), (571, 570, 582, 583), (569, 577, 589, 581), (575, 574, 586, 587), (597, 595, 594, 596, 600, 599, 598, 592, 593, 601, 602, 603), (582, 584, 596, 594), (589, 590, 602, 601), (588, 587, 599, 600), (585, 583, 595, 597), (590, 591, 603, 602), (580, 581, 593, 592), (584, 588, 600, 596), (586, 580, 592, 598), (591, 585, 597, 603), (583, 582, 594, 595), (581, 589, 601, 593), (553, 552, 615, 614), (554, 553, 614, 613), (555, 554, 613, 612), (546, 555, 612, 605), (558, 559, 611, 610), (557, 558, 610, 609), (556, 557, 609, 608), (545, 556, 608, 606), (547, 546, 605, 607), (559, 547, 607, 611), (544, 545, 606, 604), (552, 544, 604, 615), (545, 544, 552, 553, 554, 555, 546, 547, 559, 558, 557, 556), (617, 616, 620, 621, 622, 623, 618, 619, 627, 626, 625, 624), (635, 634, 646, 647), (631, 630, 642, 643), (637, 638, 650, 649), (636, 635, 647, 648), (630, 632, 644, 642), (638, 639, 651, 650), (632, 636, 648, 644), (633, 631, 643, 645), (634, 628, 640, 646), (639, 633, 645, 651), (628, 629, 641, 640), (629, 637, 649, 641), (627, 619, 631, 633), (626, 627, 633, 639), (620, 616, 628, 634), (621, 620, 634, 635), (622, 621, 635, 636), (623, 622, 636, 632), (616, 617, 629, 628), (617, 624, 637, 629), (619, 618, 630, 631), (624, 625, 638, 637), (618, 623, 632, 630), (625, 626, 639, 638)])
me_cube.polygons.foreach_set('material_index', [1, 1, 1, 0, 0, 1, 1, 1, 0, 1, 0, 1, 1, 0, 0, 0, 1, 0, 1, 1, 1, 1, 1, 1, 1, 1, 1, 0, 1, 0, 0, 0, 0, 1, 1, 1, 1, 1, 1, 1, 1, 1, 1, 0, 1, 1, 1, 1, 1, 1, 1, 1, 1, 1, 1, 1, 1, 0, 0, 0, 0, 0, 0, 0, 0, 0, 0, 0, 1, 1, 1, 1, 0, 1, 0, 0, 0, 0, 0, 0, 1, 1, 1, 1, 1, 1, 1, 1, 1, 1, 1, 1, 0, 1, 1, 1, 1, 1, 0, 1, 0, 0, 1, 0, 0, 0, 0, 1, 0, 1, 0, 0, 0, 1, 0, 1, 1, 0, 1, 1, 0, 0, 1, 1, 1, 1, 1, 1, 1, 1, 0, 0, 0, 1, 1, 1, 1, 1, 1, 1, 1, 1, 1, 1, 1, 1, 0, 0, 1, 1, 1, 1, 1, 1, 0, 1, 1, 1, 1, 0, 1, 1, 1, 1, 1, 1, 1, 1, 1, 1, 0, 1, 1, 1, 0, 1, 0, 1, 0, 1, 0, 0, 1, 1, 0, 1, 0, 1, 0, 1, 0, 1, 1, 1, 1, 1, 1, 1, 1, 1, 1, 1, 1, 1, 1, 1, 1, 1, 1, 1, 1, 0, 1, 1, 1, 1, 1, 1, 1, 1, 0, 1, 0, 1, 1, 0, 1, 1, 0, 0, 0, 1, 1, 0, 1, 0, 1, 1, 0, 1, 1, 0, 1, 1, 0, 1, 1, 0, 1, 0, 1, 1, 1, 1, 0, 1, 0, 0, 1, 1, 0, 1, 1, 0, 1, 0, 1, 0, 1, 1, 1, 1, 0, 1, 1, 0, 1, 1, 0, 1, 0, 1, 1, 1, 1, 1, 1, 0, 1, 1, 1, 1, 1, 1, 1, 1, 1, 1, 1, 1, 1, 1, 1, 1, 1, 1, 1, 1, 1, 1, 1, 1, 1, 1, 1, 1, 1, 1, 1, 1, 1, 1, 1, 1, 1, 1, 1, 1, 1, 1, 1, 1, 1, 1, 1, 1, 1, 1, 1, 1, 1, 1, 1, 1, 1, 1, 1, 1, 1, 1, 1, 1, 1, 1, 1, 1, 1, 1, 1, 1, 1, 1, 1, 1, 1, 1, 1, 1, 1, 1, 1, 1, 1, 1, 1, 1, 1, 1, 1, 0, 1, 1, 0, 1, 1, 0, 1, 0, 1, 1, 1, 1, 1, 1, 0, 1, 0, 0, 1, 0, 1, 1, 1, 1, 1, 1, 1, 1, 1, 1, 1, 1, 1, 1, 1, 1, 1, 1, 1, 1, 1, 1, 1, 1, 1, 1, 1, 1, 1, 1, 1, 1, 1, 1, 1, 1, 1, 1, 1, 1, 1, 1, 1, 1, 1, 1, 1, 1, 1, 1, 1, 1, 1, 1, 1, 1, 1, 1, 1, 1, 1, 1, 1, 1, 1, 1, 1, 1, 1, 1, 1, 1, 1, 1, 1, 1, 1, 1, 1, 1, 1, 1, 1, 1, 1, 1, 1])
_uv = me_cube.uv_layers.new(name='UVMap')
_uv.uv.foreach_set('vector', [0.4041, 0.5185, 0.4004, 0.5458, 0.4004, 0.5458, 0.4041, 0.5185, 0.8636, 0.5158, 0.862, 0.5234, 0.8593, 0.5194, 0.862, 0.5147, 0.862, 0.5147, 0.8593, 0.5194, 0.8542, 0.5182, 0.8521, 0.5144, 0.0, 0.0, 1.0, 0.0, 1.0, 1.0, 0.0, 1.0, 0.0, 0.0, 1.0, 0.0, 1.0, 1.0, 0.0, 1.0, 0.4834, 0.1273, 0.5223, 0.0717, 0.7331, 0.0717, 0.7331, 0.1273, 0.4041, 0.4359, 0.4004, 0.4086, 0.4926, 0.3961, 0.4963, 0.4234, 0.08863, 0.8804, 0.08863, 0.9302, 0.05409, 0.9302, 0.05409, 0.8804, 0.0, 0.0, 1.0, 0.0, 1.0, 1.0, 0.0, 1.0, 0.8669, 0.5245, 0.8669, 0.5299, 0.8631, 0.5299, 0.8631, 0.5245, 0.25, 0.933, 0.06699, 0.75, 0.06699, 0.75, 0.25, 0.933, 0.4927, 0.5386, 0.4943, 0.6611, 0.3612, 0.6614, 0.228, 0.6618, 0.2265, 0.5394, 0.3596, 0.539, 0.05891, 0.931, 0.05852, 0.8788, 0.08412, 0.8788, 0.08451, 0.931, 0.5, 1.0, 0.6913, 0.9619, 0.8536, 0.8536, 0.9619, 0.6913, 1.0, 0.5, 0.9619, 0.3087, 0.8536, 0.1464, 0.6913, 0.03806, 0.5, 0.0, 0.3087, 0.03806, 0.1464, 0.1464, 0.03806, 0.3087, 0.0, 0.5, 0.03806, 0.6913, 0.1464, 0.8536, 0.3087, 0.9619, 0.0, 0.0, 1.0, 0.0, 1.0, 1.0, 0.0, 1.0, 0.0, 0.0, 1.0, 0.0, 1.0, 1.0, 0.0, 1.0, 0.08873, 0.8807, 0.08873, 0.9304, 0.05422, 0.9304, 0.05422, 0.8807, 0.0, 0.0, 1.0, 0.0, 1.0, 1.0, 0.0, 1.0, 0.08318, 0.8833, 0.1043, 0.8829, 0.1054, 0.9476, 0.08406, 0.9338, 0.06277, 0.9241, 0.04143, 0.9111, 0.04096, 0.884, 0.06207, 0.8837, 0.8576, 0.5245, 0.8631, 0.5245, 0.8631, 0.5283, 0.8576, 0.5283, 0.1048, 0.9214, 0.03344, 0.9217, 0.03351, 0.8847, 0.1048, 0.8849, 0.1051, 0.9218, 0.03287, 0.9213, 0.03314, 0.8838, 0.1054, 0.8844, 0.3842, 0.4357, 0.3626, 0.4785, 0.2207, 0.4183, 0.2918, 0.3001, 0.3626, 0.4785, 0.3685, 0.5447, 0.2193, 0.6113, 0.2207, 0.4183, 0.5067, 0.5657, 0.5266, 0.5195, 0.6725, 0.5815, 0.5993, 0.704, 0.5266, 0.5195, 0.5211, 0.453, 0.6725, 0.3847, 0.6725, 0.5815, 0.2301, 0.991, 0.2836, 0.9906, 0.2831, 0.9179, 0.2312, 0.9053, 0.0, 0.0, 1.0, 0.0, 1.0, 1.0, 0.0, 1.0, 0.8593, 0.5035, 0.862, 0.5083, 0.8521, 0.5085, 0.8542, 0.5048, 0.5, 1.0, 0.8536, 0.8536, 1.0, 0.5, 0.8536, 0.1464, 0.5, 0.0, 0.1464, 0.1464, 0.0, 0.5, 0.1464, 0.8536, 0.5, 1.0, 0.6913, 0.9619, 0.8536, 0.8536, 0.9619, 0.6913, 1.0, 0.5, 0.9619, 0.3087, 0.8536, 0.1464, 0.6913, 0.03806, 0.5, 0.0, 0.3087, 0.03806, 0.1464, 0.1464, 0.03806, 0.3087, 0.0, 0.5, 0.03806, 0.6913, 0.1464, 0.8536, 0.3087, 0.9619, 0.0, 0.0, 1.0, 0.0, 1.0, 1.0, 0.0, 1.0, 0.5, 1.0, 0.8536, 0.8536, 1.0, 0.5, 0.8536, 0.1464, 0.5, 0.0, 0.1464, 0.1464, 0.0, 0.5, 0.1464, 0.8536, 0.8616, 0.5134, 0.862, 0.5147, 0.8521, 0.5144, 0.8521, 0.5085, 0.862, 0.5083, 0.8616, 0.5095, 0.8616, 0.5109, 0.8616, 0.5121, 0.3685, 0.5447, 0.405, 0.5821, 0.3118, 0.7252, 0.2193, 0.6113, 0.405, 0.5821, 0.4324, 0.591, 0.3852, 0.7541, 0.3118, 0.7252, 0.4324, 0.591, 0.4834, 0.5825, 0.5319, 0.7446, 0.3852, 0.7541, 0.4834, 0.5825, 0.5067, 0.5657, 0.5993, 0.704, 0.5319, 0.7446, 0.5211, 0.453, 0.4851, 0.4171, 0.5768, 0.2733, 0.6725, 0.3847, 0.4851, 0.4171, 0.457, 0.4095, 0.5026, 0.2459, 0.5768, 0.2733, 0.457, 0.4095, 0.4069, 0.4184, 0.3577, 0.2589, 0.5026, 0.2459, 0.4069, 0.4184, 0.3842, 0.4357, 0.2918, 0.3001, 0.3577, 0.2589, 0.6538, 0.9335, 0.6538, 0.3913, 0.7802, 0.4727, 0.7802, 0.8521, 0.5, 1.0, 0.933, 0.75, 0.933, 0.25, 0.5, 0.0, 0.06699, 0.25, 0.06699, 0.75, 0.4004, 0.5458, 0.4041, 0.5185, 0.4963, 0.531, 0.4926, 0.5583, 0.4041, 0.5185, 0.4017, 0.5055, 0.4507, 0.5055, 0.4963, 0.531, 0.4017, 0.5055, 0.4017, 0.4489, 0.4507, 0.4489, 0.4507, 0.5055, 0.4017, 0.4489, 0.4041, 0.4359, 0.4963, 0.4234, 0.4507, 0.4489, 0.4495, 0.5474, 0.6556, 0.5769, 0.6569, 0.7308, 0.517, 0.6434, 0.4994, 0.4489, 0.4994, 0.5055, 0.4507, 0.5055, 0.4507, 0.4489, 0.4481, 0.4231, 0.242, 0.4526, 0.3095, 0.3566, 0.4494, 0.2692, 0.4017, 0.4489, 0.4017, 0.5055, 0.4017, 0.5055, 0.4017, 0.4489, 0.4041, 0.4359, 0.4017, 0.4489, 0.4017, 0.4489, 0.4041, 0.4359, 0.4017, 0.5055, 0.4041, 0.5185, 0.4041, 0.5185, 0.4017, 0.5055, 0.4004, 0.4086, 0.4041, 0.4359, 0.4041, 0.4359, 0.4004, 0.4086, 0.09814, 0.9716, 0.0, 0.0, 0.1062, 0.9861, 0.04858, 0.9869, 0.04858, 0.9869, 0.0, 0.0, 0.0, 0.0, 0.0, 0.0, 0.0, 0.0, 0.0, 0.0, 0.04047, 0.9724, 0.09814, 0.9716, 0.7366, 0.223, 0.5254, 0.2348, 0.471, 0.1664, 0.7022, 0.1628, 0.0, 0.0, 1.0, 0.0, 1.0, 1.0, 0.0, 1.0, 0.0, 0.0, 1.0, 0.0, 1.0, 1.0, 0.0, 1.0, 0.0, 0.0, 1.0, 0.0, 1.0, 1.0, 0.0, 1.0, 0.0, 0.0, 1.0, 0.0, 1.0, 1.0, 0.0, 1.0, 0.0, 0.0, 1.0, 0.0, 1.0, 1.0, 0.0, 1.0, 0.0, 0.0, 1.0, 0.0, 1.0, 1.0, 0.0, 1.0, 0.0, 0.0, 1.0, 0.0, 1.0, 1.0, 0.0, 1.0, 0.0, 0.0, 1.0, 0.0, 1.0, 1.0, 0.0, 1.0, 0.0, 0.0, 1.0, 0.0, 1.0, 1.0, 0.0, 1.0, 0.0, 0.0, 1.0, 0.0, 1.0, 1.0, 0.0, 1.0, 0.0, 0.0, 1.0, 0.0, 1.0, 1.0, 0.0, 1.0, 0.3029, 0.8499, 0.3373, 0.8499, 0.3373, 0.8961, 0.3373, 0.9193, 0.3373, 0.9655, 0.3029, 0.9655, 0.09402, 0.9703, 0.115, 0.9704, 0.115, 0.9704, 0.09402, 0.9703, 0.182, 0.9479, 0.2082, 0.948, 0.2085, 0.9891, 0.1823, 0.9891, 0.149, 0.9891, 0.1176, 0.9892, 0.1173, 0.9481, 0.1487, 0.9479, 0.04238, 0.9475, 0.042, 0.8848, 0.06245, 0.8847, 0.0829, 0.8846, 0.1034, 0.8844, 0.1035, 0.9107, 0.08314, 0.9237, 0.06275, 0.9337, 0.0, 0.0, 1.0, 0.0, 1.0, 1.0, 0.0, 1.0, 0.03163, 0.9864, 0.04212, 0.9865, 0.05262, 0.9865, 0.0736, 0.9866, 0.09458, 0.9867, 0.1156, 0.9868, 0.115, 0.9704, 0.09402, 0.9703, 0.07304, 0.9702, 0.05206, 0.9701, 0.04156, 0.9701, 0.03107, 0.97, 0.0, 0.0, 1.0, 0.0, 1.0, 1.0, 0.0, 1.0, 0.0, 0.0, 1.0, 0.0, 1.0, 1.0, 0.0, 1.0, 0.5, 1.0, 0.933, 0.75, 0.933, 0.25, 0.5, 0.0, 0.06699, 0.25, 0.06699, 0.75, 0.5, 1.0, 0.8536, 0.8536, 1.0, 0.5, 0.8536, 0.1464, 0.5, 0.0, 0.1464, 0.1464, 0.0, 0.5, 0.1464, 0.8536, 0.5, 1.0, 0.7939, 0.9045, 0.9755, 0.6545, 0.9755, 0.3455, 0.7939, 0.09549, 0.5, 0.0, 0.2061, 0.09549, 0.02447, 0.3455, 0.02447, 0.6545, 0.2061, 0.9045, 0.5, 1.0, 0.8536, 0.8536, 1.0, 0.5, 0.8536, 0.1464, 0.5, 0.0, 0.1464, 0.1464, 0.0, 0.5, 0.1464, 0.8536, 0.4494, 0.7308, 0.3095, 0.6434, 0.242, 0.5474, 0.4481, 0.5769, 0.4481, 0.5769, 0.242, 0.5474, 0.242, 0.4526, 0.4481, 0.4231, 0.5968, 0.4489, 0.5968, 0.5055, 0.5481, 0.5055, 0.5481, 0.4489, 0.5481, 0.4489, 0.5481, 0.5055, 0.4994, 0.5055, 0.4994, 0.4489, 0.517, 0.3566, 0.6569, 0.2692, 0.6556, 0.4231, 0.4495, 0.4526, 0.4495, 0.4526, 0.6556, 0.4231, 0.6556, 0.5769, 0.4495, 0.5474, 0.05899, 0.931, 0.05861, 0.8788, 0.0842, 0.8788, 0.08459, 0.931, 0.07877, 0.8513, 0.1012, 0.8512, 0.1009, 0.8731, 0.07848, 0.8732, 0.056, 0.8733, 0.03353, 0.8734, 0.03383, 0.8515, 0.0563, 0.8514, 0.5294, 0.3911, 0.5591, 0.3871, 0.5628, 0.4144, 0.5331, 0.4184, 0.1296, 0.8842, 0.1474, 0.8847, 0.1363, 0.9169, 0.1251, 0.9247, 0.1142, 0.9244, 0.1034, 0.9161, 0.0939, 0.8834, 0.1117, 0.8838, 0.7383, 0.559, 0.6747, 0.559, 0.6747, 0.4214, 0.7383, 0.4214, 0.8019, 0.4214, 0.8019, 0.559, 0.8747, 0.5142, 0.8746, 0.516, 0.8636, 0.5158, 0.8632, 0.5142, 0.8629, 0.5124, 0.8629, 0.5106, 0.8632, 0.5088, 0.8636, 0.5072, 0.8746, 0.5065, 0.8747, 0.5088, 0.8747, 0.5106, 0.8747, 0.5124, 0.5, 1.0, 0.933, 0.75, 0.933, 0.25, 0.5, 0.0, 0.06699, 0.25, 0.06699, 0.75, 0.1293, 0.8832, 0.1476, 0.8831, 0.1373, 0.9165, 0.126, 0.9248, 0.1147, 0.9249, 0.1034, 0.9167, 0.09266, 0.8834, 0.111, 0.8833, 0.5233, 0.2322, 0.4834, 0.183, 0.7331, 0.183, 0.7316, 0.2298, 0.3577, 0.2589, 0.2918, 0.3001, 0.2918, 0.3001, 0.3577, 0.2589, 0.5819, 0.924, 0.3663, 0.924, 0.3663, 0.5485, 0.5819, 0.5485, 0.5819, 0.6987, 0.5644, 0.71, 0.5495, 0.6781, 0.5064, 0.6481, 0.4418, 0.6481, 0.3986, 0.6781, 0.3838, 0.71, 0.3838, 0.7625, 0.3986, 0.7944, 0.4418, 0.8244, 0.5064, 0.8244, 0.5495, 0.7944, 0.5644, 0.7625, 0.5819, 0.7738, 0.1481, 0.9874, 0.1162, 0.9875, 0.1161, 0.9484, 0.1481, 0.9483, 0.1801, 0.9482, 0.212, 0.9481, 0.2121, 0.9871, 0.1801, 0.9872, 0.0, 0.0, 1.0, 0.0, 1.0, 1.0, 0.0, 1.0, 0.0, 0.0, 0.0, 0.0, 0.0, 0.0, 0.0, 0.0, 1.0, 0.0, 0.5, 1.0, 0.9619, 0.3087, 1.0, 0.5, 0.06699, 0.75, 0.0, 0.5, 0.5, 0.0, 0.6913, 0.03806, 0.6446, 0.3266, 0.5686, 0.2758, 0.5686, 0.2758, 0.6446, 0.3266, 0.5, 1.0, 0.25, 0.933, 0.8536, 0.1464, 0.9619, 0.3087, 1.0, 1.0, 1.0, 0.0, 1.0, 0.5, 0.9619, 0.6913, 0.0, 0.5, 0.06699, 0.25, 0.3087, 0.03806, 0.5, 0.0, 0.06699, 0.25, 0.0, 0.0, 0.1464, 0.1464, 0.3087, 0.03806, 0.0, 0.0, 0.0, 0.0, 0.0, 0.0, 0.0, 0.0, 0.6913, 0.03806, 0.8536, 0.1464, 0.8536, 0.1464, 0.6913, 0.03806, 0.6491, 0.2162, 0.6491, 0.7605, 0.5497, 0.524, 0.5872, 0.3205, 0.06699, 0.75, 0.6913, 0.03806, 0.6913, 0.03806, 0.06699, 0.75, 0.25, 0.933, 0.06699, 0.75, 0.06699, 0.75, 0.25, 0.933, 0.8536, 0.1464, 0.25, 0.933, 0.25, 0.933, 0.8536, 0.1464, 0.3957, 0.3705, 0.3163, 0.4152, 0.3215, 0.2953, 0.3425, 0.2301, 0.25, 0.933, 0.06699, 0.75, 0.06699, 0.75, 0.25, 0.933, 0.5916, 0.7856, 0.1772, 0.4355, 0.2895, 0.4548, 0.4729, 0.5697, 0.6491, 0.7605, 0.5916, 0.7856, 0.4729, 0.5697, 0.5497, 0.524, 0.0, 0.0, 0.0, 0.0, 0.0, 0.0, 0.0, 0.0, 0.4444, 0.3494, 0.3957, 0.3705, 0.3425, 0.2301, 0.3727, 0.2144, 0.5319, 0.3141, 0.4444, 0.3494, 0.3727, 0.2144, 0.4367, 0.2426, 0.25, 0.933, 0.06699, 0.75, 0.06699, 0.75, 0.25, 0.933, 0.25, 0.933, 0.06699, 0.75, 0.06699, 0.75, 0.25, 0.933, 0.5872, 0.3205, 0.5497, 0.524, 0.4444, 0.3494, 0.5319, 0.3141, 0.5497, 0.524, 0.4729, 0.5697, 0.3957, 0.3705, 0.4444, 0.3494, 0.4729, 0.5697, 0.2895, 0.4548, 0.3163, 0.4152, 0.3957, 0.3705, 0.0, 0.0, 0.0, 0.0, 0.0, 0.0, 0.0, 0.0, 0.0, 0.0, 0.0, 0.0, 0.0, 0.0, 0.0, 0.0, 0.7022, 0.1628, 0.471, 0.1664, 0.4701, 0.1055, 0.7012, 0.1019, 0.4834, 0.183, 0.4834, 0.1273, 0.7331, 0.1273, 0.7331, 0.183, 0.7012, 0.1019, 0.4701, 0.1055, 0.5222, 0.03551, 0.7366, 0.03654, 0.0, 0.0, 0.0, 0.0, 0.0, 0.0, 0.0, 0.0, 0.0, 0.0, 0.0, 0.0, 0.0, 0.0, 0.0, 0.0, 0.0, 0.5, 0.0, 0.0, 0.0, 0.0, 0.03806, 0.6913, 0.6913, 0.9619, 0.5, 1.0, 0.0, 0.0, 1.0, 0.0, 0.4724, 0.1775, 0.4724, 0.3527, 0.4228, 0.2757, 0.4208, 0.1769, 0.4208, 0.001393, 0.4734, 0.0001112, 0.4734, 0.1001, 0.4208, 0.1767, 0.5996, 0.4094, 0.5628, 0.4144, 0.5591, 0.3871, 0.5959, 0.3821, 0.4926, 0.3961, 0.5294, 0.3911, 0.5331, 0.4184, 0.4963, 0.4234, 0.5294, 0.5633, 0.5331, 0.536, 0.5628, 0.54, 0.5591, 0.5673, 0.5996, 0.545, 0.5959, 0.5723, 0.5591, 0.5673, 0.5628, 0.54, 0.4963, 0.531, 0.5331, 0.536, 0.5294, 0.5633, 0.4926, 0.5583, 0.3497, 0.8596, 0.3681, 0.8402, 0.3681, 0.9965, 0.3497, 0.977, 0.1146, 0.986, 0.1091, 0.9861, 0.1036, 0.9861, 0.09816, 0.9862, 0.08168, 0.9864, 0.0652, 0.9867, 0.04872, 0.9869, 0.04049, 0.987, 0.03225, 0.9871, 0.03224, 0.9725, 0.04047, 0.9724, 0.09814, 0.9716, 0.1036, 0.9715, 0.1091, 0.9714, 0.1146, 0.9713, 0.0321, 0.9871, 0.03759, 0.987, 0.04309, 0.987, 0.04858, 0.9869, 0.1062, 0.9861, 0.1145, 0.986, 0.1146, 0.9713, 0.1064, 0.9714, 0.09814, 0.9715, 0.08167, 0.9718, 0.06519, 0.972, 0.04322, 0.9723, 0.03773, 0.9724, 0.03224, 0.9724, 0.07848, 0.8732, 0.1009, 0.8731, 0.1014, 0.8515, 0.07891, 0.8517, 0.05644, 0.8518, 0.03397, 0.8519, 0.03353, 0.8734, 0.056, 0.8733, 0.0417, 0.9864, 0.03121, 0.9864, 0.03107, 0.97, 0.04156, 0.9701, 0.05206, 0.9702, 0.07304, 0.9703, 0.09403, 0.9704, 0.115, 0.9705, 0.1151, 0.9868, 0.09416, 0.9867, 0.07318, 0.9866, 0.05219, 0.9865, 0.8747, 0.5295, 0.8747, 0.5286, 0.8824, 0.5286, 0.8462, 0.4414, 0.8824, 0.5391, 0.8824, 0.54, 0.8747, 0.54, 0.7388, 0.5734, 0.7394, 0.5428, 0.7401, 0.5205, 0.7401, 0.4942, 0.7401, 0.4678, 1.0, 0.0, 1.0, 1.0, 0.0, 1.0, 0.0, 1.0, 0.0, 1.0, 0.0, 0.0, 1.0, 0.0, 1.0, 0.0, 0.0, 1.0, 1.0, 1.0, 1.0, 1.0, 0.0, 1.0, 0.5686, 0.2758, 0.6446, 0.3266, 0.6446, 0.3266, 0.5686, 0.2758, 0.5686, 0.2758, 0.6446, 0.3266, 0.6446, 0.3266, 0.5686, 0.2758, 0.5686, 0.2758, 0.6446, 0.3266, 0.6446, 0.3266, 0.5686, 0.2758, 0.0, 0.0, 0.0, 0.0, 0.0, 0.0, 0.0, 0.0, 0.0, 0.0, 0.0, 0.0, 0.0, 0.0, 0.0, 0.0, 0.0, 0.0, 0.0, 0.0, 0.0, 0.0, 0.0, 0.0, 0.6913, 0.03806, 0.8536, 0.1464, 0.8536, 0.1464, 0.6913, 0.03806, 0.0, 0.0, 0.0, 0.0, 0.0, 0.0, 0.0, 0.0, 0.5032, 0.5109, 0.4223, 0.4426, 0.5686, 0.2758, 0.6446, 0.3266, 0.3617, 0.6953, 0.2759, 0.6095, 0.4223, 0.4426, 0.5032, 0.5109, 0.0, 0.0, 0.0, 0.0, 0.0, 0.0, 0.0, 0.0, 0.25, 0.933, 0.06699, 0.75, 0.06699, 0.75, 0.25, 0.933, 0.0, 0.0, 0.0, 0.0, 0.0, 0.0, 0.0, 0.0, 0.0, 0.0, 0.0, 0.0, 0.0, 0.0, 0.0, 0.0, 0.5686, 0.2758, 0.6446, 0.3266, 0.6446, 0.3266, 0.5686, 0.2758, 0.5686, 0.2758, 0.6446, 0.3266, 0.6446, 0.3266, 0.5686, 0.2758, 0.0, 0.0, 0.0, 0.0, 0.0, 0.0, 0.0, 0.0, 0.6446, 0.3266, 0.5686, 0.2758, 0.5686, 0.2758, 0.6446, 0.3266, 0.09434, 0.8729, 0.1033, 0.8729, 0.1034, 0.8512, 0.0945, 0.8512, 0.08557, 0.8512, 0.06773, 0.8511, 0.04989, 0.8511, 0.034, 0.851, 0.03384, 0.8727, 0.04973, 0.8728, 0.06758, 0.8728, 0.08542, 0.8729, 0.04985, 0.873, 0.03396, 0.8729, 0.034, 0.8511, 0.04989, 0.8511, 0.06773, 0.8511, 0.08557, 0.8512, 0.0945, 0.8512, 0.1034, 0.8512, 0.1034, 0.8731, 0.09446, 0.8731, 0.08554, 0.8731, 0.06769, 0.873, 0.042, 0.8848, 0.04238, 0.9475, 0.04238, 0.9475, 0.042, 0.8848, 0.07304, 0.9702, 0.09402, 0.9703, 0.09402, 0.9703, 0.07304, 0.9702, 0.0, 1.0, 1.0, 1.0, 1.0, 1.0, 0.0, 1.0, 0.05206, 0.9702, 0.04156, 0.9701, 0.04156, 0.9701, 0.05206, 0.9702, 0.1054, 0.9476, 0.1043, 0.8829, 0.1043, 0.8829, 0.1054, 0.9476, 0.05206, 0.9701, 0.07304, 0.9702, 0.07304, 0.9702, 0.05206, 0.9701, 0.1464, 0.1464, 0.0, 0.0, 0.0, 0.0, 0.1464, 0.1464, 0.03107, 0.97, 0.04156, 0.9701, 0.04156, 0.9701, 0.03107, 0.97, 0.03806, 0.3087, 0.1464, 0.1464, 0.1464, 0.1464, 0.03806, 0.3087, 0.04156, 0.9701, 0.05206, 0.9701, 0.05206, 0.9701, 0.04156, 0.9701, 0.03806, 0.3087, 0.1464, 0.1464, 0.1464, 0.1464, 0.03806, 0.3087, 0.07304, 0.9703, 0.05206, 0.9702, 0.05206, 0.9702, 0.07304, 0.9703, 0.0, 1.0, 1.0, 1.0, 1.0, 1.0, 0.0, 1.0, 0.9619, 0.6913, 0.8536, 0.8536, 0.8536, 0.8536, 0.9619, 0.6913, 0.09403, 0.9704, 0.07304, 0.9703, 0.07304, 0.9703, 0.09403, 0.9704, 0.04156, 0.9701, 0.03107, 0.97, 0.03107, 0.97, 0.04156, 0.9701, 0.9619, 0.6913, 0.8536, 0.8536, 0.8536, 0.8536, 0.9619, 0.6913, 0.115, 0.9705, 0.09403, 0.9704, 0.09403, 0.9704, 0.115, 0.9705, 0.0, 1.0, 1.0, 1.0, 1.0, 1.0, 0.0, 1.0, 0.8824, 0.5286, 0.8747, 0.5286, 0.8747, 0.5286, 0.8824, 0.5286, 1.0, 1.0, 0.9619, 0.6913, 0.9619, 0.6913, 1.0, 1.0, 0.8747, 0.54, 0.8824, 0.54, 0.8824, 0.54, 0.8747, 0.54, 0.862, 0.5083, 0.8593, 0.5035, 1.0, 0.0, 0.0, 0.0, 0.2838, 0.9914, 0.2312, 0.9914, 0.2308, 0.9051, 0.2838, 0.9177, 0.3511, 0.8267, 0.3512, 0.8232, 0.4327, 0.8256, 0.4327, 0.8292, 0.4326, 0.831, 0.351, 0.8284, 0.4041, 0.5185, 0.4004, 0.5458, 0.4004, 0.5458, 0.4041, 0.5185, 0.4004, 0.4086, 0.4041, 0.4359, 0.4041, 0.4359, 0.4004, 0.4086, 0.1062, 0.9861, 0.04858, 0.9869, 0.04858, 0.9869, 0.1062, 0.9861, 0.4017, 0.5055, 0.4041, 0.5185, 0.4041, 0.5185, 0.4017, 0.5055, 0.4017, 0.4489, 0.4017, 0.5055, 0.4017, 0.5055, 0.4017, 0.4489, 0.09814, 0.9716, 0.04047, 0.9724, 0.04047, 0.9724, 0.09814, 0.9716, 0.4041, 0.4359, 0.4017, 0.4489, 0.4017, 0.4489, 0.4041, 0.4359, 0.0, 0.0, 0.0, 0.0, 0.0, 0.0, 0.0, 0.0, 0.1062, 0.9861, 0.04858, 0.9869, 0.04858, 0.9869, 0.1062, 0.9861, 0.09814, 0.9716, 0.04047, 0.9724, 0.04047, 0.9724, 0.09814, 0.9716, 0.09814, 0.9716, 0.09814, 0.9716, 0.09814, 0.9716, 0.09814, 0.9716, 0.4041, 0.5185, 0.09814, 0.9716, 0.0, 0.0, 0.0, 0.0, 0.0, 0.0, 0.4017, 0.5055, 0.1062, 0.9861, 0.04858, 0.9869, 0.04858, 0.9869, 0.1062, 0.9861, 0.09814, 0.9716, 0.04047, 0.9724, 0.04047, 0.9724, 0.09814, 0.9716, 0.09814, 0.9716, 0.04047, 0.9724, 0.04047, 0.9724, 0.09814, 0.9716, 0.1062, 0.9861, 0.04858, 0.9869, 0.04858, 0.9869, 0.1062, 0.9861, 0.09814, 0.9716, 0.04047, 0.9724, 0.04047, 0.9724, 0.09814, 0.9716, 0.1062, 0.9861, 0.04858, 0.9869, 0.04858, 0.9869, 0.1062, 0.9861, 0.0, 0.0, 0.0, 0.0, 0.0, 0.0, 0.0, 0.0, 0.4017, 0.4489, 0.4017, 0.4772, 0.4017, 0.5055, 0.0, 0.0, 0.0, 0.0, 0.351, 0.8284, 0.4326, 0.831, 0.4324, 0.8367, 0.3509, 0.8342, 0.4017, 0.4489, 0.4017, 0.4772, 0.4017, 0.4772, 0.4017, 0.4489, 0.4017, 0.4772, 0.4017, 0.5055, 0.4017, 0.5055, 0.4017, 0.4772, 0.4017, 0.5055, 0.0, 0.0, 0.0, 0.0, 0.4017, 0.5055, 0.0, 0.0, 0.0, 0.0, 0.0, 0.0, 0.0, 0.0, 0.1062, 0.9861, 0.1062, 0.9861, 0.1062, 0.9861, 0.1062, 0.9861, 0.0, 0.0, 0.0, 0.0, 0.0, 0.0, 0.0, 0.0, 0.0, 0.0, 0.0, 0.0, 0.0, 0.0, 0.0, 0.0, 0.1062, 0.9861, 0.1062, 0.9861, 0.1062, 0.9861, 0.1062, 0.9861, 0.0, 0.0, 0.0, 0.0, 0.0, 0.0, 0.0, 0.0, 0.04047, 0.9724, 0.04047, 0.9724, 0.04047, 0.9724, 0.04047, 0.9724, 0.04047, 0.9724, 0.04047, 0.9724, 0.04047, 0.9724, 0.04047, 0.9724, 0.0, 0.0, 0.0, 0.0, 0.0, 0.0, 0.0, 0.0, 0.04047, 0.9724, 0.04047, 0.9724, 0.04047, 0.9724, 0.04047, 0.9724, 0.1062, 0.9861, 0.1062, 0.9861, 0.1062, 0.9861, 0.1062, 0.9861, 0.0, 0.0, 0.0, 0.0, 0.0, 0.0, 0.0, 0.0, 0.0, 0.0, 0.0, 0.0, 0.0, 0.0, 0.0, 0.0, 0.0, 0.0, 0.0, 0.0, 0.0, 0.0, 0.0, 0.0, 0.04047, 0.9724, 0.04047, 0.9724, 0.04047, 0.9724, 0.04047, 0.9724, 0.1062, 0.9861, 0.1062, 0.9861, 0.1062, 0.9861, 0.1062, 0.9861, 0.0, 0.0, 0.0, 0.0, 0.0, 0.0, 0.0, 0.0, 0.0, 0.0, 0.0, 0.0, 0.0, 0.0, 0.0, 0.0, 0.0, 0.0, 0.0, 0.0, 0.0, 0.0, 0.0, 0.0, 0.1062, 0.9861, 0.1062, 0.9861, 0.1062, 0.9861, 0.1062, 0.9861, 0.0, 0.0, 0.0, 0.0, 0.0, 0.0, 0.0, 0.0, 0.0, 0.0, 0.0, 0.0, 0.0, 0.0, 0.0, 0.0, 0.1062, 0.9861, 0.1062, 0.9861, 0.1062, 0.9861, 0.1062, 0.9861, 0.0, 0.0, 0.0, 0.0, 0.0, 0.0, 0.0, 0.0, 0.0, 0.0, 0.0, 0.0, 0.0, 0.0, 0.0, 0.0, 0.04047, 0.9724, 0.04047, 0.9724, 0.04047, 0.9724, 0.04047, 0.9724, 0.0, 0.0, 0.0, 0.0, 0.0, 0.0, 0.0, 0.0, 0.0, 0.0, 0.0, 0.0, 0.0, 0.0, 0.0, 0.0, 0.04047, 0.9724, 0.04047, 0.9724, 0.04047, 0.9724, 0.04047, 0.9724, 0.04047, 0.9724, 0.04047, 0.9724, 0.04047, 0.9724, 0.04047, 0.9724, 0.0, 0.0, 0.0, 0.0, 0.0, 0.0, 0.0, 0.0, 0.04047, 0.9724, 0.04047, 0.9724, 0.04047, 0.9724, 0.04047, 0.9724, 0.0, 0.0, 0.0, 0.0, 0.0, 0.0, 0.0, 0.0, 0.1062, 0.9861, 0.1062, 0.9861, 0.1062, 0.9861, 0.1062, 0.9861, 0.0, 0.0, 0.0, 0.0, 0.0, 0.0, 0.0, 0.0, 0.1062, 0.9861, 0.1062, 0.9861, 0.1062, 0.9861, 0.1062, 0.9861, 0.382, 0.8893, 0.3778, 0.8896, 0.3763, 0.8744, 0.3807, 0.8741, 0.0, 0.0, 0.0, 0.0, 0.0, 0.0, 0.0, 0.0, 0.1062, 0.9861, 0.1062, 0.9861, 0.1062, 0.9861, 0.1062, 0.9861, 0.0, 0.0, 0.0, 0.0, 0.0, 0.0, 0.0, 0.0, 0.0, 0.0, 0.0, 0.0, 0.0, 0.0, 0.0, 0.0, 0.04047, 0.9724, 0.04047, 0.9724, 0.04047, 0.9724, 0.04047, 0.9724, 0.0, 0.0, 0.0, 0.0, 0.0, 0.0, 0.0, 0.0, 0.0, 0.0, 0.0, 0.0, 0.0, 0.0, 0.0, 0.0, 0.04047, 0.9724, 0.04047, 0.9724, 0.04047, 0.9724, 0.04047, 0.9724, 0.04047, 0.9724, 0.04047, 0.9724, 0.04047, 0.9724, 0.04047, 0.9724, 0.0, 0.0, 0.0, 0.0, 0.0, 0.0, 0.0, 0.0, 0.04047, 0.9724, 0.04047, 0.9724, 0.04047, 0.9724, 0.04047, 0.9724, 0.0, 0.0, 0.0, 0.0, 0.0, 0.0, 0.0, 0.0, 0.1062, 0.9861, 0.1062, 0.9861, 0.1062, 0.9861, 0.1062, 0.9861, 0.0, 0.0, 0.0, 0.0, 0.0, 0.0, 0.0, 0.0, 0.1062, 0.9861, 0.1062, 0.9861, 0.1062, 0.9861, 0.1062, 0.9861, 0.0, 0.0, 0.0, 0.0, 0.0, 0.0, 0.0, 0.0, 0.1062, 0.9861, 0.1062, 0.9861, 0.1062, 0.9861, 0.1062, 0.9861, 0.2558, 0.8509, 0.2585, 0.851, 0.2598, 0.8508, 0.2652, 0.851, 0.2664, 0.8513, 0.2691, 0.8514, 0.2731, 0.857, 0.2743, 0.8625, 0.273, 0.8681, 0.2688, 0.8739, 0.2659, 0.8741, 0.2644, 0.8746, 0.2589, 0.8742, 0.2575, 0.8735, 0.2548, 0.8734, 0.2508, 0.8676, 0.2498, 0.8619, 0.2513, 0.8563, 0.0, 0.0, 0.0, 0.0, 0.0, 0.0, 0.0, 0.0, 0.04047, 0.9724, 0.04047, 0.9724, 0.04047, 0.9724, 0.04047, 0.9724, 0.0, 0.0, 0.0, 0.0, 0.0, 0.0, 0.0, 0.0, 0.0, 0.0, 0.0, 0.0, 0.0, 0.0, 0.0, 0.0, 0.04047, 0.9724, 0.04047, 0.9724, 0.04047, 0.9724, 0.04047, 0.9724, 0.04047, 0.9724, 0.04047, 0.9724, 0.04047, 0.9724, 0.04047, 0.9724, 0.0, 0.0, 0.0, 0.0, 0.0, 0.0, 0.0, 0.0, 0.04047, 0.9724, 0.04047, 0.9724, 0.04047, 0.9724, 0.04047, 0.9724, 0.0, 0.0, 0.0, 0.0, 0.0, 0.0, 0.0, 0.0, 0.1062, 0.9861, 0.1062, 0.9861, 0.1062, 0.9861, 0.1062, 0.9861, 0.3778, 0.8896, 0.3753, 0.8899, 0.374, 0.8752, 0.3763, 0.8744, 0.1062, 0.9861, 0.1062, 0.9861, 0.1062, 0.9861, 0.1062, 0.9861, 0.0, 0.0, 0.0, 0.0, 0.0, 0.0, 0.0, 0.0, 0.1062, 0.9861, 0.1062, 0.9861, 0.1062, 0.9861, 0.1062, 0.9861, 0.3753, 0.8899, 0.366, 0.8902, 0.3654, 0.8746, 0.374, 0.8752, 0.0, 0.0, 0.0, 0.0, 0.0, 0.0, 0.0, 0.0, 0.1062, 0.9861, 0.1062, 0.9861, 0.1062, 0.9861, 0.1062, 0.9861, 0.04858, 0.9869, 0.04858, 0.9869, 0.04858, 0.9869, 0.04858, 0.9869, 0.4326, 0.831, 0.4327, 0.8292, 0.4385, 0.8277, 0.4388, 0.8297, 0.4017, 0.5055, 0.4017, 0.4772, 0.4017, 0.4772, 0.4017, 0.5055, 0.04858, 0.9869, 0.04858, 0.9869, 0.04858, 0.9869, 0.04858, 0.9869, 0.4004, 0.4086, 0.4041, 0.4359, 0.4041, 0.4359, 0.4004, 0.4086, 0.09814, 0.9716, 0.09814, 0.9716, 0.09814, 0.9716, 0.09814, 0.9716, 0.4017, 0.4489, 0.4017, 0.5055, 0.4017, 0.5055, 0.4017, 0.4489, 0.09814, 0.9716, 0.09814, 0.9716, 0.09814, 0.9716, 0.09814, 0.9716, 0.4327, 0.8292, 0.4327, 0.8256, 0.4375, 0.8233, 0.4385, 0.8277, 0.4017, 0.5055, 0.4041, 0.5185, 0.4041, 0.5185, 0.4017, 0.5055, 0.4041, 0.5185, 0.4004, 0.5458, 0.4004, 0.5458, 0.4041, 0.5185, 0.04858, 0.9869, 0.04858, 0.9869, 0.04858, 0.9869, 0.04858, 0.9869, 0.4017, 0.4772, 0.4017, 0.4489, 0.4017, 0.4489, 0.4017, 0.4772, 0.04858, 0.9869, 0.04858, 0.9869, 0.04858, 0.9869, 0.04858, 0.9869, 0.4041, 0.5185, 0.4017, 0.5055, 0.4017, 0.5055, 0.4041, 0.5185, 0.4041, 0.4359, 0.4017, 0.4489, 0.4017, 0.4489, 0.4041, 0.4359, 0.09814, 0.9716, 0.4041, 0.5185, 0.4041, 0.5185, 0.09814, 0.9716, 0.09814, 0.9716, 0.09814, 0.9716, 0.09814, 0.9716, 0.09814, 0.9716, 0.04858, 0.9869, 0.04858, 0.9869, 0.04858, 0.9869, 0.04858, 0.9869, 0.4041, 0.4359, 0.4017, 0.4489, 0.4017, 0.5055, 0.4041, 0.5185, 0.4004, 0.5458, 0.4004, 0.5458, 0.4004, 0.5458, 0.4004, 0.5458, 0.4004, 0.5458, 0.4041, 0.5185, 0.4017, 0.5055, 0.4017, 0.4772, 0.4017, 0.4489, 0.4041, 0.4359, 0.4004, 0.4086, 0.4004, 0.4086, 0.4004, 0.4086, 0.4004, 0.4086, 0.4004, 0.4086, 0.4017, 0.5055, 0.4041, 0.5185, 0.4041, 0.5185, 0.4017, 0.5055, 0.4017, 0.5055, 0.4017, 0.4772, 0.4017, 0.4772, 0.4017, 0.5055, 0.04858, 0.9869, 0.04858, 0.9869, 0.04858, 0.9869, 0.04858, 0.9869, 0.4041, 0.4359, 0.4017, 0.4489, 0.4017, 0.4489, 0.4041, 0.4359, 0.09814, 0.9716, 0.09814, 0.9716, 0.09814, 0.9716, 0.09814, 0.9716, 0.4395, 0.8341, 0.4388, 0.8297, 0.4538, 0.8272, 0.4545, 0.8316, 0.09814, 0.9716, 0.09814, 0.9716, 0.09814, 0.9716, 0.09814, 0.9716, 0.09814, 0.9716, 0.4041, 0.5185, 0.4041, 0.5185, 0.09814, 0.9716, 0.04858, 0.9869, 0.04858, 0.9869, 0.04858, 0.9869, 0.04858, 0.9869, 0.4385, 0.8277, 0.4375, 0.8233, 0.4526, 0.8206, 0.4534, 0.8251, 0.4017, 0.4489, 0.4017, 0.5055, 0.4017, 0.5055, 0.4017, 0.4489, 0.04858, 0.9869, 0.04858, 0.9869, 0.04858, 0.9869, 0.04858, 0.9869, 0.4041, 0.5185, 0.4017, 0.5055, 0.4017, 0.5055, 0.4041, 0.5185, 0.4041, 0.5185, 0.4004, 0.5458, 0.4004, 0.5458, 0.4041, 0.5185, 0.09814, 0.9716, 0.09814, 0.9716, 0.09814, 0.9716, 0.09814, 0.9716, 0.4388, 0.8297, 0.4385, 0.8277, 0.4534, 0.8251, 0.4538, 0.8272, 0.4004, 0.4086, 0.4041, 0.4359, 0.4041, 0.4359, 0.4004, 0.4086, 0.09814, 0.9716, 0.09814, 0.9716, 0.09814, 0.9716, 0.09814, 0.9716, 0.1062, 0.9861, 0.0, 0.0, 0.0, 0.0, 0.0, 0.0, 0.6725, 0.3847, 0.5768, 0.2733, 0.5768, 0.2733, 0.6725, 0.3847, 0.6725, 0.5815, 0.6725, 0.3847, 0.6725, 0.3847, 0.6725, 0.5815, 0.3118, 0.7252, 0.3852, 0.7541, 0.3852, 0.7541, 0.3118, 0.7252, 0.5026, 0.2459, 0.3577, 0.2589, 0.3577, 0.2589, 0.5026, 0.2459, 0.6725, 0.3847, 0.5768, 0.2733, 0.5768, 0.2733, 0.6725, 0.3847, 0.3852, 0.7541, 0.5319, 0.7446, 0.5319, 0.7446, 0.3852, 0.7541, 0.5768, 0.2733, 0.5026, 0.2459, 0.5026, 0.2459, 0.5768, 0.2733, 0.5993, 0.704, 0.6725, 0.5815, 0.6725, 0.5815, 0.5993, 0.704, 0.2918, 0.3001, 0.2207, 0.4183, 0.2207, 0.4183, 0.2918, 0.3001, 0.5319, 0.7446, 0.5993, 0.704, 0.5993, 0.704, 0.5319, 0.7446, 0.2207, 0.4183, 0.2193, 0.6113, 0.2193, 0.6113, 0.2207, 0.4183, 0.2193, 0.6113, 0.3118, 0.7252, 0.3118, 0.7252, 0.2193, 0.6113, 0.3577, 0.2589, 0.2918, 0.3001, 0.2918, 0.3001, 0.3577, 0.2589, 0.3118, 0.7252, 0.3852, 0.7541, 0.3852, 0.7541, 0.3118, 0.7252, 0.5026, 0.2459, 0.3577, 0.2589, 0.3577, 0.2589, 0.5026, 0.2459, 0.5993, 0.704, 0.6725, 0.5815, 0.6725, 0.5815, 0.5993, 0.704, 0.3852, 0.7541, 0.5319, 0.7446, 0.5319, 0.7446, 0.3852, 0.7541, 0.2207, 0.4183, 0.2193, 0.6113, 0.2193, 0.6113, 0.2207, 0.4183, 0.5768, 0.2733, 0.5026, 0.2459, 0.5026, 0.2459, 0.5768, 0.2733, 0.2918, 0.3001, 0.2207, 0.4183, 0.2207, 0.4183, 0.2918, 0.3001, 0.5319, 0.7446, 0.5993, 0.704, 0.5993, 0.704, 0.5319, 0.7446, 0.6725, 0.5815, 0.6725, 0.3847, 0.6725, 0.3847, 0.6725, 0.5815, 0.2193, 0.6113, 0.3118, 0.7252, 0.3118, 0.7252, 0.2193, 0.6113, 0.3577, 0.2589, 0.2918, 0.3001, 0.2918, 0.3001, 0.3577, 0.2589, 0.1232, 0.9145, 0.1287, 0.9109, 0.1318, 0.9049, 0.1316, 0.8981, 0.1283, 0.8922, 0.1226, 0.8889, 0.1162, 0.8891, 0.1106, 0.8926, 0.1075, 0.8986, 0.1077, 0.9055, 0.111, 0.9113, 0.1167, 0.9146, 0.6725, 0.3847, 0.5768, 0.2733, 0.5768, 0.2733, 0.6725, 0.3847, 0.3118, 0.7252, 0.3852, 0.7541, 0.3852, 0.7541, 0.3118, 0.7252, 0.5026, 0.2459, 0.3577, 0.2589, 0.3577, 0.2589, 0.5026, 0.2459, 0.5993, 0.704, 0.6725, 0.5815, 0.6725, 0.5815, 0.5993, 0.704, 0.3852, 0.7541, 0.5319, 0.7446, 0.5319, 0.7446, 0.3852, 0.7541, 0.2207, 0.4183, 0.2193, 0.6113, 0.2193, 0.6113, 0.2207, 0.4183, 0.5768, 0.2733, 0.5026, 0.2459, 0.5026, 0.2459, 0.5768, 0.2733, 0.2918, 0.3001, 0.2207, 0.4183, 0.2207, 0.4183, 0.2918, 0.3001, 0.5319, 0.7446, 0.5993, 0.704, 0.5993, 0.704, 0.5319, 0.7446, 0.6725, 0.5815, 0.6725, 0.3847, 0.6725, 0.3847, 0.6725, 0.5815, 0.2193, 0.6113, 0.3118, 0.7252, 0.3118, 0.7252, 0.2193, 0.6113, 0.4562, 0.5778, 0.4767, 0.5713, 0.3842, 0.4357, 0.4069, 0.4184, 0.4115, 0.5731, 0.4562, 0.5778, 0.4069, 0.4184, 0.457, 0.4095, 0.3933, 0.5608, 0.4115, 0.5731, 0.457, 0.4095, 0.4851, 0.4171, 0.3697, 0.5214, 0.3933, 0.5608, 0.4851, 0.4171, 0.5211, 0.453, 0.4349, 0.4204, 0.4142, 0.4273, 0.5067, 0.5657, 0.4834, 0.5825, 0.4796, 0.4279, 0.4349, 0.4204, 0.4834, 0.5825, 0.4324, 0.591, 0.4982, 0.439, 0.4796, 0.4279, 0.4324, 0.591, 0.405, 0.5821, 0.5178, 0.4781, 0.4982, 0.439, 0.405, 0.5821, 0.3685, 0.5447, 0.3806, 0.4576, 0.3697, 0.5214, 0.5211, 0.453, 0.5266, 0.5195, 0.4142, 0.4273, 0.3806, 0.4576, 0.5266, 0.5195, 0.5067, 0.5657, 0.5045, 0.5387, 0.5178, 0.4781, 0.3685, 0.5447, 0.3626, 0.4785, 0.4767, 0.5713, 0.5045, 0.5387, 0.3626, 0.4785, 0.3842, 0.4357, 0.3883, 0.8636, 0.3883, 0.8434, 0.3891, 0.8388, 0.3891, 0.829, 0.416, 0.8332, 0.416, 0.8413, 0.4151, 0.8452, 0.4151, 0.8619, 0.416, 0.8657, 0.416, 0.8738, 0.3891, 0.878, 0.3891, 0.8682, 0.3683, 0.9264, 0.3641, 0.9267, 0.3626, 0.9115, 0.3671, 0.9113, 0.2421, 0.888, 0.2449, 0.8881, 0.2462, 0.8879, 0.2515, 0.8881, 0.2527, 0.8884, 0.2554, 0.8885, 0.2595, 0.8941, 0.2606, 0.8996, 0.2594, 0.9052, 0.2551, 0.911, 0.2522, 0.9112, 0.2508, 0.9117, 0.2452, 0.9114, 0.2439, 0.9106, 0.2411, 0.9105, 0.2371, 0.9047, 0.2361, 0.899, 0.2376, 0.8934, 0.0, 0.0, 0.0, 0.0, 0.0, 0.0, 0.0, 0.0, 0.04047, 0.9724, 0.04047, 0.9724, 0.04047, 0.9724, 0.04047, 0.9724, 0.0, 0.0, 0.0, 0.0, 0.0, 0.0, 0.0, 0.0, 0.0, 0.0, 0.0, 0.0, 0.0, 0.0, 0.0, 0.0, 0.04047, 0.9724, 0.04047, 0.9724, 0.04047, 0.9724, 0.04047, 0.9724, 0.04047, 0.9724, 0.04047, 0.9724, 0.04047, 0.9724, 0.04047, 0.9724, 0.0, 0.0, 0.0, 0.0, 0.0, 0.0, 0.0, 0.0, 0.04047, 0.9724, 0.04047, 0.9724, 0.04047, 0.9724, 0.04047, 0.9724, 0.0, 0.0, 0.0, 0.0, 0.0, 0.0, 0.0, 0.0, 0.09258, 1.023, 0.09258, 1.023, 0.09258, 1.023, 0.09258, 1.023, 0.3641, 0.9267, 0.3617, 0.927, 0.3604, 0.9123, 0.3626, 0.9115, 0.09258, 1.023, 0.09258, 1.023, 0.09258, 1.023, 0.09258, 1.023, 0.0, 0.0, 0.0, 0.0, 0.0, 0.0, 0.0, 0.0, 0.09258, 1.023, 0.09258, 1.023, 0.09258, 1.023, 0.09258, 1.023, 0.3617, 0.927, 0.3524, 0.9273, 0.3518, 0.9117, 0.3604, 0.9123, 0.0, 0.0, 0.0, 0.0, 0.0, 0.0, 0.0, 0.0, 0.09258, 1.023, 0.09258, 1.023, 0.09258, 1.023, 0.09258, 1.023, 0.0, 0.0, 0.0, 0.0, 0.0, 0.0, 0.0, 0.0, 0.0, 0.0, 0.0, 0.0, 0.0, 0.0, 0.0, 0.0, 0.2515, 0.8881, 0.2462, 0.8879, 0.2462, 0.8879, 0.2515, 0.8881, 0.0, 0.0, 0.0, 0.0, 0.0, 0.0, 0.0, 0.0, 0.3842, 0.4357, 0.3626, 0.4785, 0.2207, 0.4183, 0.2918, 0.3001, 0.3626, 0.4785, 0.3685, 0.5447, 0.2193, 0.6113, 0.2207, 0.4183, 0.5067, 0.5657, 0.5266, 0.5195, 0.6725, 0.5815, 0.5993, 0.704, 0.5266, 0.5195, 0.5211, 0.453, 0.6725, 0.3847, 0.6725, 0.5815, 0.3685, 0.5447, 0.405, 0.5821, 0.3118, 0.7252, 0.2193, 0.6113, 0.405, 0.5821, 0.4324, 0.591, 0.3852, 0.7541, 0.3118, 0.7252, 0.4324, 0.591, 0.4834, 0.5825, 0.5319, 0.7446, 0.3852, 0.7541, 0.4834, 0.5825, 0.5067, 0.5657, 0.5993, 0.704, 0.5319, 0.7446, 0.5211, 0.453, 0.4851, 0.4171, 0.5768, 0.2733, 0.6725, 0.3847, 0.4851, 0.4171, 0.457, 0.4095, 0.5026, 0.2459, 0.5768, 0.2733, 0.457, 0.4095, 0.4069, 0.4184, 0.3577, 0.2589, 0.5026, 0.2459, 0.4069, 0.4184, 0.3842, 0.4357, 0.2918, 0.3001, 0.3577, 0.2589, 0.3577, 0.2589, 0.2918, 0.3001, 0.2918, 0.3001, 0.3577, 0.2589, 0.6725, 0.3847, 0.5768, 0.2733, 0.5768, 0.2733, 0.6725, 0.3847, 0.6725, 0.5815, 0.6725, 0.3847, 0.6725, 0.3847, 0.6725, 0.5815, 0.3118, 0.7252, 0.3852, 0.7541, 0.3852, 0.7541, 0.3118, 0.7252, 0.5026, 0.2459, 0.3577, 0.2589, 0.3577, 0.2589, 0.5026, 0.2459, 0.6725, 0.3847, 0.5768, 0.2733, 0.5768, 0.2733, 0.6725, 0.3847, 0.3852, 0.7541, 0.5319, 0.7446, 0.5319, 0.7446, 0.3852, 0.7541, 0.5768, 0.2733, 0.5026, 0.2459, 0.5026, 0.2459, 0.5768, 0.2733, 0.5993, 0.704, 0.6725, 0.5815, 0.6725, 0.5815, 0.5993, 0.704, 0.2918, 0.3001, 0.2207, 0.4183, 0.2207, 0.4183, 0.2918, 0.3001, 0.5319, 0.7446, 0.5993, 0.704, 0.5993, 0.704, 0.5319, 0.7446, 0.2207, 0.4183, 0.2193, 0.6113, 0.2193, 0.6113, 0.2207, 0.4183, 0.2193, 0.6113, 0.3118, 0.7252, 0.3118, 0.7252, 0.2193, 0.6113, 0.3577, 0.2589, 0.2918, 0.3001, 0.2918, 0.3001, 0.3577, 0.2589, 0.3118, 0.7252, 0.3852, 0.7541, 0.3852, 0.7541, 0.3118, 0.7252, 0.5026, 0.2459, 0.3577, 0.2589, 0.3577, 0.2589, 0.5026, 0.2459, 0.5993, 0.704, 0.6725, 0.5815, 0.6725, 0.5815, 0.5993, 0.704, 0.3852, 0.7541, 0.5319, 0.7446, 0.5319, 0.7446, 0.3852, 0.7541, 0.2207, 0.4183, 0.2193, 0.6113, 0.2193, 0.6113, 0.2207, 0.4183, 0.5768, 0.2733, 0.5026, 0.2459, 0.5026, 0.2459, 0.5768, 0.2733, 0.2918, 0.3001, 0.2207, 0.4183, 0.2207, 0.4183, 0.2918, 0.3001, 0.5319, 0.7446, 0.5993, 0.704, 0.5993, 0.704, 0.5319, 0.7446, 0.6725, 0.5815, 0.6725, 0.3847, 0.6725, 0.3847, 0.6725, 0.5815, 0.2193, 0.6113, 0.3118, 0.7252, 0.3118, 0.7252, 0.2193, 0.6113, 0.3577, 0.2589, 0.2918, 0.3001, 0.2918, 0.3001, 0.3577, 0.2589, 0.2646, 0.8719, 0.2684, 0.8694, 0.2705, 0.8653, 0.2704, 0.8607, 0.2681, 0.8567, 0.2643, 0.8544, 0.2598, 0.8545, 0.2561, 0.857, 0.254, 0.8611, 0.2541, 0.8657, 0.2564, 0.8697, 0.2602, 0.872, 0.6725, 0.3847, 0.5768, 0.2733, 0.5768, 0.2733, 0.6725, 0.3847, 0.3118, 0.7252, 0.3852, 0.7541, 0.3852, 0.7541, 0.3118, 0.7252, 0.5026, 0.2459, 0.3577, 0.2589, 0.3577, 0.2589, 0.5026, 0.2459, 0.5993, 0.704, 0.6725, 0.5815, 0.6725, 0.5815, 0.5993, 0.704, 0.3852, 0.7541, 0.5319, 0.7446, 0.5319, 0.7446, 0.3852, 0.7541, 0.2207, 0.4183, 0.2193, 0.6113, 0.2193, 0.6113, 0.2207, 0.4183, 0.5768, 0.2733, 0.5026, 0.2459, 0.5026, 0.2459, 0.5768, 0.2733, 0.2918, 0.3001, 0.2207, 0.4183, 0.2207, 0.4183, 0.2918, 0.3001, 0.5319, 0.7446, 0.5993, 0.704, 0.5993, 0.704, 0.5319, 0.7446, 0.6725, 0.5815, 0.6725, 0.3847, 0.6725, 0.3847, 0.6725, 0.5815, 0.2193, 0.6113, 0.3118, 0.7252, 0.3118, 0.7252, 0.2193, 0.6113, 0.4562, 0.5778, 0.4767, 0.5713, 0.3842, 0.4357, 0.4069, 0.4184, 0.4115, 0.5731, 0.4562, 0.5778, 0.4069, 0.4184, 0.457, 0.4095, 0.3933, 0.5608, 0.4115, 0.5731, 0.457, 0.4095, 0.4851, 0.4171, 0.3697, 0.5214, 0.3933, 0.5608, 0.4851, 0.4171, 0.5211, 0.453, 0.4349, 0.4204, 0.4142, 0.4273, 0.5067, 0.5657, 0.4834, 0.5825, 0.4796, 0.4279, 0.4349, 0.4204, 0.4834, 0.5825, 0.4324, 0.591, 0.4982, 0.439, 0.4796, 0.4279, 0.4324, 0.591, 0.405, 0.5821, 0.5178, 0.4781, 0.4982, 0.439, 0.405, 0.5821, 0.3685, 0.5447, 0.3806, 0.4576, 0.3697, 0.5214, 0.5211, 0.453, 0.5266, 0.5195, 0.4142, 0.4273, 0.3806, 0.4576, 0.5266, 0.5195, 0.5067, 0.5657, 0.5045, 0.5387, 0.5178, 0.4781, 0.3685, 0.5447, 0.3626, 0.4785, 0.4767, 0.5713, 0.5045, 0.5387, 0.3626, 0.4785, 0.3842, 0.4357, 0.5178, 0.4781, 0.5045, 0.5387, 0.4767, 0.5713, 0.4562, 0.5778, 0.4115, 0.5731, 0.3933, 0.5608, 0.3697, 0.5214, 0.3806, 0.4576, 0.4142, 0.4273, 0.4349, 0.4204, 0.4796, 0.4279, 0.4982, 0.439, 0.5783, 0.4631, 0.5906, 0.5426, 0.562, 0.6019, 0.5225, 0.6265, 0.4592, 0.636, 0.4167, 0.6223, 0.3751, 0.5732, 0.3693, 0.4908, 0.3974, 0.4316, 0.4363, 0.4067, 0.4991, 0.3988, 0.5408, 0.414, 0.3577, 0.2589, 0.2918, 0.3001, 0.2918, 0.3001, 0.3577, 0.2589, 0.6725, 0.5815, 0.6725, 0.3847, 0.6725, 0.3847, 0.6725, 0.5815, 0.3118, 0.7252, 0.3852, 0.7541, 0.3852, 0.7541, 0.3118, 0.7252, 0.5026, 0.2459, 0.3577, 0.2589, 0.3577, 0.2589, 0.5026, 0.2459, 0.6725, 0.3847, 0.5768, 0.2733, 0.5768, 0.2733, 0.6725, 0.3847, 0.3852, 0.7541, 0.5319, 0.7446, 0.5319, 0.7446, 0.3852, 0.7541, 0.5768, 0.2733, 0.5026, 0.2459, 0.5026, 0.2459, 0.5768, 0.2733, 0.5993, 0.704, 0.6725, 0.5815, 0.6725, 0.5815, 0.5993, 0.704, 0.2918, 0.3001, 0.2207, 0.4183, 0.2207, 0.4183, 0.2918, 0.3001, 0.5319, 0.7446, 0.5993, 0.704, 0.5993, 0.704, 0.5319, 0.7446, 0.2207, 0.4183, 0.2193, 0.6113, 0.2193, 0.6113, 0.2207, 0.4183, 0.2193, 0.6113, 0.3118, 0.7252, 0.3118, 0.7252, 0.2193, 0.6113, 0.26, 0.954, 0.26, 0.9635, 0.2444, 0.9635, 0.2445, 0.954, 0.26, 0.9476, 0.26, 0.954, 0.2445, 0.954, 0.2445, 0.9476, 0.2602, 1.007, 0.2602, 1.016, 0.2447, 1.016, 0.2447, 1.007, 0.2601, 1.0, 0.2602, 1.007, 0.2447, 1.007, 0.2446, 1.0, 0.26, 0.9909, 0.2601, 1.0, 0.2446, 1.0, 0.2445, 0.9909, 0.26, 0.9846, 0.26, 0.9909, 0.2445, 0.9909, 0.2445, 0.9846, 0.2626, 0.9451, 0.2626, 0.9587, 0.2538, 0.9587, 0.2538, 0.9451, 0.2602, 0.9223, 0.2602, 0.9318, 0.2447, 0.9318, 0.2447, 0.9223, 0.26, 0.9635, 0.26, 0.9751, 0.2444, 0.9751, 0.2444, 0.9635, 0.2602, 0.9318, 0.2601, 0.9382, 0.2446, 0.9382, 0.2447, 0.9318, 0.26, 0.9751, 0.26, 0.9846, 0.2445, 0.9846, 0.2444, 0.9751, 0.2601, 0.9382, 0.26, 0.9476, 0.2445, 0.9476, 0.2446, 0.9382])
me_cube.materials.append(mat_material)
me_cube.materials.append(mat_uzi_textures)
me_cube.use_remesh_preserve_volume = False
me_cube.use_remesh_preserve_attributes = False
me_cube.use_mirror_vertex_groups = False
me_cube.update()

# ---- objects
ob_cube = bpy.data.objects.new('Cube', me_cube)

# ---- transforms, parenting, visibility, modifiers, constraints
ob_cube.location = (0.0, 0.0, 0.0)
ob_cube.lock_rotations_4d = False
ob_cube.empty_display_type = 'ARROWS'
ob_cube.lineart.crease_threshold = 0.0

# ---- collection membership
col_collection_1.objects.link(ob_cube)

# ---- scene / render settings (as saved in the file)
scene.frame_start = 1; scene.frame_end = 250; scene.frame_set(12)
scene.render.engine = 'BLENDER_EEVEE_NEXT'
scene.render.resolution_percentage = 50
scene.render.dither_intensity = 0.0
scene.cycles.use_denoising = False
scene.cycles.samples = 128
scene.cycles.sampling_pattern = 'TABULATED_SOBOL'
scene.cycles.use_adaptive_sampling = False
scene.cycles.use_light_tree = False
scene.view_settings.view_transform = 'Standard'
bpy.context.view_layer.update()

# ---- added for rendering (the .blend has no active camera and no usable light): camera, sun
cam_auto = bpy.data.cameras.new('AutoCamera')
cam_auto.lens = 50.0
cam_auto.sensor_width = 36.0
cam_auto.clip_end = 1000.0
ob_auto_camera = bpy.data.objects.new('AutoCamera', cam_auto)
scene.collection.objects.link(ob_auto_camera)
ob_auto_camera.location = (8.32239, -10.6447, 7.46621)
ob_auto_camera.rotation_euler = (1.09748, -7.21219e-08, 0.694738)
scene.camera = ob_auto_camera
light_auto_sun = bpy.data.lights.new('AutoSun', 'SUN')
light_auto_sun.energy = 3.0
light_auto_sun.angle = 0.0523599
ob_auto_sun = bpy.data.objects.new('AutoSun', light_auto_sun)
scene.collection.objects.link(ob_auto_sun)
ob_auto_sun.rotation_euler = (0.872665, 0.174533, 0.523599)
bpy.context.view_layer.update()
